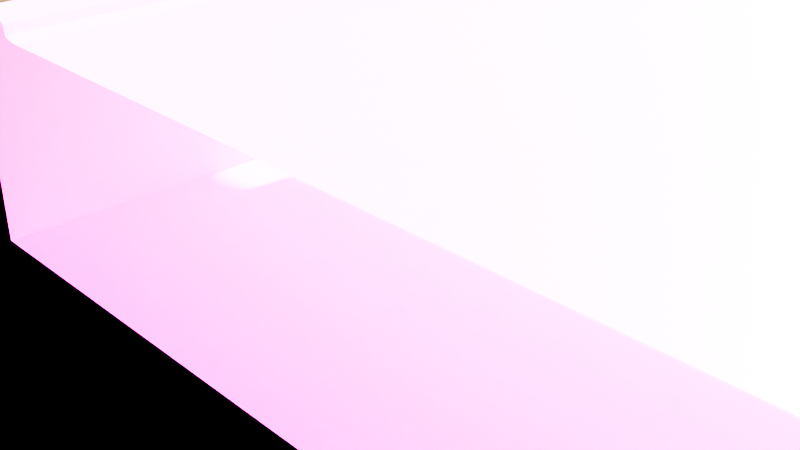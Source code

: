 # Source: Road_Profile.blend  (saved by Blender 4.0.36; exported with 4.5.12 LTS)
import bpy
from mathutils import Matrix  # noqa: F401  (used for matrix-valued properties, if any)

bpy.ops.wm.read_factory_settings(use_empty=True)
scene = bpy.context.scene
scene.name = 'Scene'

# ---- collections
col_collection = bpy.data.collections.new('Collection'); scene.collection.children.link(col_collection)

# ---- images (referenced by path relative to the original .blend; pixels are not part of the script)
import os
ASSET_DIR = os.environ.get("B2B_ASSET_DIR", "")  # directory of the original .blend (textures are referenced by path, not embedded)
HERE = os.path.dirname(os.path.abspath(__file__))  # packed textures are extracted next to this script under _unpacked/

def load_image(name, relpath, width, height, colorspace="sRGB"):
    """Load a texture the original file referenced (path relative to the .blend, or extracted next to this script)."""
    p = next((c for c in (os.path.join(HERE, relpath), os.path.join(ASSET_DIR, relpath)) if relpath and os.path.exists(c)), "")
    if p:
        img = bpy.data.images.load(p, check_existing=True)
        img.name = name
    else:  # same state as the original file: an image datablock whose file is absent (Cycles renders it pink)
        img = bpy.data.images.new(name, width, height)
        img.source = "FILE"
        img.filepath = "//" + (relpath or name)
    img.colorspace_settings.name = colorspace
    return img
img_img_asphalt_d_png = load_image('img_asphalt_d.png', 'img_asphalt_d.png', 1024, 1024, 'sRGB')
img_img_road_edge_d = load_image('img_road_edge_d', 'img_road_edge_d.png', 1024, 1024, 'sRGB')

# ---- materials (node trees are filled in below, after node groups)
mat_mat_road = bpy.data.materials.new('mat_road')
mat_mat_road.alpha_threshold = 0.0
mat_mat_road.use_transparent_shadow = False
mat_mat_road.roughness = 0.5
mat_mat_road.line_color = (0.0, 0.0, 0.0, 1.0)
mat_mat_road_edge = bpy.data.materials.new('mat_road_edge')
mat_mat_road_edge.use_transparent_shadow = False

# ---- node groups
ng_auto_smooth = bpy.data.node_groups.new('Auto Smooth', 'GeometryNodeTree')
_s = ng_auto_smooth.interface.new_socket(name='Geometry', in_out='OUTPUT', socket_type='NodeSocketGeometry')
_s = ng_auto_smooth.interface.new_socket(name='Geometry', in_out='INPUT', socket_type='NodeSocketGeometry')
_s = ng_auto_smooth.interface.new_socket(name='Angle', in_out='INPUT', socket_type='NodeSocketFloat')
_s.subtype = 'ANGLE'
_s.min_value = 0.0
_s.max_value = 3.142
ng_auto_smooth.is_modifier = True
_N = ng_auto_smooth.nodes; _L = ng_auto_smooth.links
n0 = _N.new('NodeGroupOutput'); n0.name = 'Group Output'; n0.location = (480, -100)
n1 = _N.new('NodeGroupInput'); n1.name = 'Group Input'; n1.location = (-420, -300)
n2 = _N.new('NodeGroupInput'); n2.name = 'Group Input.001'; n2.location = (-60, -100)
n3 = _N.new('GeometryNodeSetShadeSmooth'); n3.name = 'Set Shade Smooth'; n3.location = (120, -100)
n3.domain = 'EDGE'
n4 = _N.new('GeometryNodeSetShadeSmooth'); n4.name = 'Set Shade Smooth.001'; n4.location = (300, -100)
n5 = _N.new('GeometryNodeInputMeshEdgeAngle'); n5.name = 'Edge Angle'; n5.location = (-420, -220)
n6 = _N.new('GeometryNodeInputEdgeSmooth'); n6.name = 'Is Edge Smooth'; n6.location = (-60, -160)
n7 = _N.new('GeometryNodeInputShadeSmooth'); n7.name = 'Is Face Smooth'; n7.location = (-240, -340)
n8 = _N.new('FunctionNodeBooleanMath'); n8.name = 'Boolean Math'; n8.location = (-60, -220)
n9 = _N.new('FunctionNodeCompare'); n9.name = 'Compare'; n9.location = (-240, -180)
n9.operation = 'LESS_EQUAL'
_L.new(n5.outputs[0], n9.inputs[0])
_L.new(n4.outputs[0], n0.inputs[0])
_L.new(n1.outputs[1], n9.inputs[1])
_L.new(n9.outputs[0], n8.inputs[0])
_L.new(n7.outputs[0], n8.inputs[1])
_L.new(n2.outputs[0], n3.inputs[0])
_L.new(n6.outputs[0], n3.inputs[1])
_L.new(n3.outputs[0], n4.inputs[0])
_L.new(n8.outputs[0], n3.inputs[2])
n0.is_active_output = True

# ---- material node trees
mat_mat_road.use_nodes = True; mat_mat_road.node_tree.nodes.clear()
_N = mat_mat_road.node_tree.nodes; _L = mat_mat_road.node_tree.links
n0 = _N.new('ShaderNodeOutputMaterial'); n0.name = 'Material Output'; n0.location = (300, 300)
n1 = _N.new('ShaderNodeBsdfPrincipled'); n1.name = 'Principled BSDF'; n1.location = (10, 300)
n1.inputs[3].default_value = 1.45
n2 = _N.new('ShaderNodeTexImage'); n2.name = 'Image Texture'; n2.location = (-280, 260)
n2.image = img_img_asphalt_d_png
_L.new(n1.outputs[0], n0.inputs[0])
_L.new(n2.outputs[0], n1.inputs[0])
n0.is_active_output = True
mat_mat_road_edge.use_nodes = True; mat_mat_road_edge.node_tree.nodes.clear()
_N = mat_mat_road_edge.node_tree.nodes; _L = mat_mat_road_edge.node_tree.links
n0 = _N.new('ShaderNodeBsdfPrincipled'); n0.name = 'Principled BSDF'; n0.location = (10, 300)
n0.inputs[3].default_value = 1.45
n1 = _N.new('ShaderNodeOutputMaterial'); n1.name = 'Material Output'; n1.location = (300, 300)
n2 = _N.new('ShaderNodeTexImage'); n2.name = 'Image Texture'; n2.location = (-280, 260)
n2.image = img_img_road_edge_d
n3 = _N.new('ShaderNodeUVMap'); n3.name = 'UV Map'; n3.location = (-480, 180)
n3.uv_map = 'UVMapEdge'
_L.new(n0.outputs[0], n1.inputs[0])
_L.new(n2.outputs[0], n0.inputs[0])
_L.new(n3.outputs[0], n2.inputs[0])
n1.is_active_output = True

# ---- world
world_world = bpy.data.worlds.new('World'); scene.world = world_world
world_world.use_nodes = True; world_world.node_tree.nodes.clear()
_N = world_world.node_tree.nodes; _L = world_world.node_tree.links
n0 = _N.new('ShaderNodeOutputWorld'); n0.name = 'World Output'; n0.location = (300, 300)
n1 = _N.new('ShaderNodeBackground'); n1.name = 'Background'; n1.location = (10, 300)
n2 = _N.new('ShaderNodeTexSky'); n2.name = 'Sky Texture'; n2.location = (-190, 260)
n2.dust_density = 0.0
n2.ozone_density = 0.0
_L.new(n1.outputs[0], n0.inputs[0])
_L.new(n2.outputs[0], n1.inputs[0])
n0.is_active_output = True
world_world.color = (0.05088, 0.05088, 0.05088)
world_world.use_sun_shadow = False
world_world.sun_shadow_jitter_overblur = 0.0

# ---- cameras
cam_camera = bpy.data.cameras.new('Camera')
cam_camera.clip_end = 100.0
cam_camera.ortho_scale = 7.314

# ---- lights
light_light = bpy.data.lights.new('Light', 'SUN')
light_light.transmission_factor = 0.0
light_light.angle = 0.1993
light_light.energy = 3.0
light_light.shadow_soft_size = 0.1
light_light.shadow_cascade_max_distance = 1000.0

# ---- meshes
me_plane = bpy.data.meshes.new('Plane')
me_plane.from_pydata([(-0.4672, -0.6943, -0.1053), (-4.013, -0.6943, -0.1053), (-8.694, -0.6943, -4.0), (-0.4672, 1.306, -0.1053), (-4.013, 1.306, -0.1053), (-8.694, 1.306, -4.0), (3.079, -0.6943, -0.1053), (6.624, -0.6943, -0.1053), (11.31, -0.6943, -4.0), (3.079, 1.306, -0.1053), (6.624, 1.306, -0.1053), (11.31, 1.306, -4.0), (-7.282, -0.6943, -0.1053), (-7.559, -0.6943, -0.01492), (-7.42, -0.6943, -0.08771), (-7.522, -0.6943, -0.05695), (-7.559, -0.6943, 0.1206), (-7.836, -0.6943, 0.2046), (-7.596, -0.6943, 0.1626), (-7.697, -0.6943, 0.1934), (-8.417, -0.6943, 0.2046), (-8.694, -0.6943, 0.1206), (-8.556, -0.6943, 0.1934), (-8.657, -0.6943, 0.1626), (-7.559, 1.306, -0.01492), (-7.282, 1.306, -0.1053), (-7.522, 1.306, -0.05695), (-7.42, 1.306, -0.08771), (-8.694, 1.306, 0.1206), (-8.417, 1.306, 0.2046), (-8.657, 1.306, 0.1626), (-8.556, 1.306, 0.1934), (-7.836, 1.306, 0.2046), (-7.559, 1.306, 0.1206), (-7.697, 1.306, 0.1934), (-7.596, 1.306, 0.1626), (9.893, -0.6943, -0.1053), (10.13, -0.6943, 0.03316), (10.03, -0.6943, -0.06817), (10.45, -0.6943, 0.2955), (10.17, -0.6943, 0.1751), (10.31, -0.6943, 0.2794), (10.21, -0.6943, 0.2353), (11.31, -0.6943, 0.1751), (11.03, -0.6943, 0.2955), (11.27, -0.6943, 0.2353), (11.17, -0.6943, 0.2794), (9.893, 1.306, -0.1053), (10.03, 1.306, -0.06817), (10.13, 1.306, 0.03316), (11.03, 1.306, 0.2955), (11.31, 1.306, 0.1751), (11.17, 1.306, 0.2794), (11.27, 1.306, 0.2353), (10.17, 1.306, 0.1751), (10.45, 1.306, 0.2955), (10.21, 1.306, 0.2353), (10.31, 1.306, 0.2794), (-0.4672, 1.306, -0.1053), (-4.013, 1.306, -0.1053), (-8.694, 1.306, -4.0), (-0.4672, 3.306, -0.1053), (-4.013, 3.306, -0.1053), (-8.694, 3.306, -4.0), (3.079, 1.306, -0.1053), (6.624, 1.306, -0.1053), (11.31, 1.306, -4.0), (3.079, 3.306, -0.1053), (6.624, 3.306, -0.1053), (11.31, 3.306, -4.0), (-7.282, 1.306, -0.1053), (-7.559, 1.306, -0.01492), (-7.42, 1.306, -0.08771), (-7.522, 1.306, -0.05695), (-7.559, 1.306, 0.1206), (-7.836, 1.306, 0.2046), (-7.596, 1.306, 0.1626), (-7.697, 1.306, 0.1934), (-8.417, 1.306, 0.2046), (-8.694, 1.306, 0.1206), (-8.556, 1.306, 0.1934), (-8.657, 1.306, 0.1626), (-7.559, 3.306, -0.01492), (-7.282, 3.306, -0.1053), (-7.522, 3.306, -0.05695), (-7.42, 3.306, -0.08771), (-8.694, 3.306, 0.1206), (-8.417, 3.306, 0.2046), (-8.657, 3.306, 0.1626), (-8.556, 3.306, 0.1934), (-7.836, 3.306, 0.2046), (-7.559, 3.306, 0.1206), (-7.697, 3.306, 0.1934), (-7.596, 3.306, 0.1626), (9.893, 1.306, -0.1053), (10.13, 1.306, 0.03316), (10.03, 1.306, -0.06817), (10.45, 1.306, 0.2955), (10.17, 1.306, 0.1751), (10.31, 1.306, 0.2794), (10.21, 1.306, 0.2353), (11.31, 1.306, 0.1751), (11.03, 1.306, 0.2955), (11.27, 1.306, 0.2353), (11.17, 1.306, 0.2794), (9.893, 3.306, -0.1053), (10.03, 3.306, -0.06817), (10.13, 3.306, 0.03316), (11.03, 3.306, 0.2955), (11.31, 3.306, 0.1751), (11.17, 3.306, 0.2794), (11.27, 3.306, 0.2353), (10.17, 3.306, 0.1751), (10.45, 3.306, 0.2955), (10.21, 3.306, 0.2353), (10.31, 3.306, 0.2794), (-0.4672, 3.306, -0.1053), (-4.013, 3.306, -0.1053), (-8.694, 3.306, -4.0), (-0.4672, 5.306, -0.1053), (-4.013, 5.306, -0.1053), (-8.694, 5.306, -4.0), (3.079, 3.306, -0.1053), (6.624, 3.306, -0.1053), (11.31, 3.306, -4.0), (3.079, 5.306, -0.1053), (6.624, 5.306, -0.1053), (11.31, 5.306, -4.0), (-7.282, 3.306, -0.1053), (-7.559, 3.306, -0.01492), (-7.42, 3.306, -0.08771), (-7.522, 3.306, -0.05695), (-7.559, 3.306, 0.1206), (-7.836, 3.306, 0.2046), (-7.596, 3.306, 0.1626), (-7.697, 3.306, 0.1934), (-8.417, 3.306, 0.2046), (-8.694, 3.306, 0.1206), (-8.556, 3.306, 0.1934), (-8.657, 3.306, 0.1626), (-7.559, 5.306, -0.01492), (-7.282, 5.306, -0.1053), (-7.522, 5.306, -0.05695), (-7.42, 5.306, -0.08771), (-8.694, 5.306, 0.1206), (-8.417, 5.306, 0.2046), (-8.657, 5.306, 0.1626), (-8.556, 5.306, 0.1934), (-7.836, 5.306, 0.2046), (-7.559, 5.306, 0.1206), (-7.697, 5.306, 0.1934), (-7.596, 5.306, 0.1626), (9.893, 3.306, -0.1053), (10.13, 3.306, 0.03316), (10.03, 3.306, -0.06817), (10.45, 3.306, 0.2955), (10.17, 3.306, 0.1751), (10.31, 3.306, 0.2794), (10.21, 3.306, 0.2353), (11.31, 3.306, 0.1751), (11.03, 3.306, 0.2955), (11.27, 3.306, 0.2353), (11.17, 3.306, 0.2794), (9.893, 5.306, -0.1053), (10.03, 5.306, -0.06817), (10.13, 5.306, 0.03316), (11.03, 5.306, 0.2955), (11.31, 5.306, 0.1751), (11.17, 5.306, 0.2794), (11.27, 5.306, 0.2353), (10.17, 5.306, 0.1751), (10.45, 5.306, 0.2955), (10.21, 5.306, 0.2353), (10.31, 5.306, 0.2794), (-0.4672, 5.306, -0.1053), (-4.013, 5.306, -0.1053), (-8.694, 5.306, -4.0), (-0.4672, 7.306, -0.1053), (-4.013, 7.306, -0.1053), (-8.694, 7.306, -4.0), (3.079, 5.306, -0.1053), (6.624, 5.306, -0.1053), (11.31, 5.306, -4.0), (3.079, 7.306, -0.1053), (6.624, 7.306, -0.1053), (11.31, 7.306, -4.0), (-7.282, 5.306, -0.1053), (-7.559, 5.306, -0.01492), (-7.42, 5.306, -0.08771), (-7.522, 5.306, -0.05695), (-7.559, 5.306, 0.1206), (-7.836, 5.306, 0.2046), (-7.596, 5.306, 0.1626), (-7.697, 5.306, 0.1934), (-8.417, 5.306, 0.2046), (-8.694, 5.306, 0.1206), (-8.556, 5.306, 0.1934), (-8.657, 5.306, 0.1626), (-7.559, 7.306, -0.01492), (-7.282, 7.306, -0.1053), (-7.522, 7.306, -0.05695), (-7.42, 7.306, -0.08771), (-8.694, 7.306, 0.1206), (-8.417, 7.306, 0.2046), (-8.657, 7.306, 0.1626), (-8.556, 7.306, 0.1934), (-7.836, 7.306, 0.2046), (-7.559, 7.306, 0.1206), (-7.697, 7.306, 0.1934), (-7.596, 7.306, 0.1626), (9.893, 5.306, -0.1053), (10.13, 5.306, 0.03316), (10.03, 5.306, -0.06817), (10.45, 5.306, 0.2955), (10.17, 5.306, 0.1751), (10.31, 5.306, 0.2794), (10.21, 5.306, 0.2353), (11.31, 5.306, 0.1751), (11.03, 5.306, 0.2955), (11.27, 5.306, 0.2353), (11.17, 5.306, 0.2794), (9.893, 7.306, -0.1053), (10.03, 7.306, -0.06817), (10.13, 7.306, 0.03316), (11.03, 7.306, 0.2955), (11.31, 7.306, 0.1751), (11.17, 7.306, 0.2794), (11.27, 7.306, 0.2353), (10.17, 7.306, 0.1751), (10.45, 7.306, 0.2955), (10.21, 7.306, 0.2353), (10.31, 7.306, 0.2794), (-0.4672, 7.306, -0.1053), (-4.013, 7.306, -0.1053), (-8.694, 7.306, -4.0), (-0.4672, 9.306, -0.1053), (-4.013, 9.306, -0.1053), (-8.694, 9.306, -4.0), (3.079, 7.306, -0.1053), (6.624, 7.306, -0.1053), (11.31, 7.306, -4.0), (3.079, 9.306, -0.1053), (6.624, 9.306, -0.1053), (11.31, 9.306, -4.0), (-7.282, 7.306, -0.1053), (-7.559, 7.306, -0.01492), (-7.42, 7.306, -0.08771), (-7.522, 7.306, -0.05695), (-7.559, 7.306, 0.1206), (-7.836, 7.306, 0.2046), (-7.596, 7.306, 0.1626), (-7.697, 7.306, 0.1934), (-8.417, 7.306, 0.2046), (-8.694, 7.306, 0.1206), (-8.556, 7.306, 0.1934), (-8.657, 7.306, 0.1626), (-7.559, 9.306, -0.01492), (-7.282, 9.306, -0.1053), (-7.522, 9.306, -0.05695), (-7.42, 9.306, -0.08771), (-8.694, 9.306, 0.1206), (-8.417, 9.306, 0.2046), (-8.657, 9.306, 0.1626), (-8.556, 9.306, 0.1934), (-7.836, 9.306, 0.2046), (-7.559, 9.306, 0.1206), (-7.697, 9.306, 0.1934), (-7.596, 9.306, 0.1626), (9.893, 7.306, -0.1053), (10.13, 7.306, 0.03316), (10.03, 7.306, -0.06817), (10.45, 7.306, 0.2955), (10.17, 7.306, 0.1751), (10.31, 7.306, 0.2794), (10.21, 7.306, 0.2353), (11.31, 7.306, 0.1751), (11.03, 7.306, 0.2955), (11.27, 7.306, 0.2353), (11.17, 7.306, 0.2794), (9.893, 9.306, -0.1053), (10.03, 9.306, -0.06817), (10.13, 9.306, 0.03316), (11.03, 9.306, 0.2955), (11.31, 9.306, 0.1751), (11.17, 9.306, 0.2794), (11.27, 9.306, 0.2353), (10.17, 9.306, 0.1751), (10.45, 9.306, 0.2955), (10.21, 9.306, 0.2353), (10.31, 9.306, 0.2794), (-0.4672, 9.306, -0.1053), (-4.013, 9.306, -0.1053), (-8.694, 9.306, -4.0), (-0.4672, 11.31, -0.1053), (-4.013, 11.31, -0.1053), (-8.694, 11.31, -4.0), (3.079, 9.306, -0.1053), (6.624, 9.306, -0.1053), (11.31, 9.306, -4.0), (3.079, 11.31, -0.1053), (6.624, 11.31, -0.1053), (11.31, 11.31, -4.0), (-7.282, 9.306, -0.1053), (-7.559, 9.306, -0.01492), (-7.42, 9.306, -0.08771), (-7.522, 9.306, -0.05695), (-7.559, 9.306, 0.1206), (-7.836, 9.306, 0.2046), (-7.596, 9.306, 0.1626), (-7.697, 9.306, 0.1934), (-8.417, 9.306, 0.2046), (-8.694, 9.306, 0.1206), (-8.556, 9.306, 0.1934), (-8.657, 9.306, 0.1626), (-7.559, 11.31, -0.01492), (-7.282, 11.31, -0.1053), (-7.522, 11.31, -0.05695), (-7.42, 11.31, -0.08771), (-8.694, 11.31, 0.1206), (-8.417, 11.31, 0.2046), (-8.657, 11.31, 0.1626), (-8.556, 11.31, 0.1934), (-7.836, 11.31, 0.2046), (-7.559, 11.31, 0.1206), (-7.697, 11.31, 0.1934), (-7.596, 11.31, 0.1626), (9.893, 9.306, -0.1053), (10.13, 9.306, 0.03316), (10.03, 9.306, -0.06817), (10.45, 9.306, 0.2955), (10.17, 9.306, 0.1751), (10.31, 9.306, 0.2794), (10.21, 9.306, 0.2353), (11.31, 9.306, 0.1751), (11.03, 9.306, 0.2955), (11.27, 9.306, 0.2353), (11.17, 9.306, 0.2794), (9.893, 11.31, -0.1053), (10.03, 11.31, -0.06817), (10.13, 11.31, 0.03316), (11.03, 11.31, 0.2955), (11.31, 11.31, 0.1751), (11.17, 11.31, 0.2794), (11.27, 11.31, 0.2353), (10.17, 11.31, 0.1751), (10.45, 11.31, 0.2955), (10.21, 11.31, 0.2353), (10.31, 11.31, 0.2794), (-0.4672, 11.31, -0.1053), (-4.013, 11.31, -0.1053), (-8.694, 11.31, -4.0), (-0.4672, 13.31, -0.1053), (-4.013, 13.31, -0.1053), (-8.694, 13.31, -4.0), (3.079, 11.31, -0.1053), (6.624, 11.31, -0.1053), (11.31, 11.31, -4.0), (3.079, 13.31, -0.1053), (6.624, 13.31, -0.1053), (11.31, 13.31, -4.0), (-7.282, 11.31, -0.1053), (-7.559, 11.31, -0.01492), (-7.42, 11.31, -0.08771), (-7.522, 11.31, -0.05695), (-7.559, 11.31, 0.1206), (-7.836, 11.31, 0.2046), (-7.596, 11.31, 0.1626), (-7.697, 11.31, 0.1934), (-8.417, 11.31, 0.2046), (-8.694, 11.31, 0.1206), (-8.556, 11.31, 0.1934), (-8.657, 11.31, 0.1626), (-7.559, 13.31, -0.01492), (-7.282, 13.31, -0.1053), (-7.522, 13.31, -0.05695), (-7.42, 13.31, -0.08771), (-8.694, 13.31, 0.1206), (-8.417, 13.31, 0.2046), (-8.657, 13.31, 0.1626), (-8.556, 13.31, 0.1934), (-7.836, 13.31, 0.2046), (-7.559, 13.31, 0.1206), (-7.697, 13.31, 0.1934), (-7.596, 13.31, 0.1626), (9.893, 11.31, -0.1053), (10.13, 11.31, 0.03316), (10.03, 11.31, -0.06817), (10.45, 11.31, 0.2955), (10.17, 11.31, 0.1751), (10.31, 11.31, 0.2794), (10.21, 11.31, 0.2353), (11.31, 11.31, 0.1751), (11.03, 11.31, 0.2955), (11.27, 11.31, 0.2353), (11.17, 11.31, 0.2794), (9.893, 13.31, -0.1053), (10.03, 13.31, -0.06817), (10.13, 13.31, 0.03316), (11.03, 13.31, 0.2955), (11.31, 13.31, 0.1751), (11.17, 13.31, 0.2794), (11.27, 13.31, 0.2353), (10.17, 13.31, 0.1751), (10.45, 13.31, 0.2955), (10.21, 13.31, 0.2353), (10.31, 13.31, 0.2794), (-0.4672, 13.31, -0.1053), (-4.013, 13.31, -0.1053), (-8.694, 13.31, -4.0), (-0.4672, 15.31, -0.1053), (-4.013, 15.31, -0.1053), (-8.694, 15.31, -4.0), (3.079, 13.31, -0.1053), (6.624, 13.31, -0.1053), (11.31, 13.31, -4.0), (3.079, 15.31, -0.1053), (6.624, 15.31, -0.1053), (11.31, 15.31, -4.0), (-7.282, 13.31, -0.1053), (-7.559, 13.31, -0.01492), (-7.42, 13.31, -0.08771), (-7.522, 13.31, -0.05695), (-7.559, 13.31, 0.1206), (-7.836, 13.31, 0.2046), (-7.596, 13.31, 0.1626), (-7.697, 13.31, 0.1934), (-8.417, 13.31, 0.2046), (-8.694, 13.31, 0.1206), (-8.556, 13.31, 0.1934), (-8.657, 13.31, 0.1626), (-7.559, 15.31, -0.01492), (-7.282, 15.31, -0.1053), (-7.522, 15.31, -0.05695), (-7.42, 15.31, -0.08771), (-8.694, 15.31, 0.1206), (-8.417, 15.31, 0.2046), (-8.657, 15.31, 0.1626), (-8.556, 15.31, 0.1934), (-7.836, 15.31, 0.2046), (-7.559, 15.31, 0.1206), (-7.697, 15.31, 0.1934), (-7.596, 15.31, 0.1626), (9.893, 13.31, -0.1053), (10.13, 13.31, 0.03316), (10.03, 13.31, -0.06817), (10.45, 13.31, 0.2955), (10.17, 13.31, 0.1751), (10.31, 13.31, 0.2794), (10.21, 13.31, 0.2353), (11.31, 13.31, 0.1751), (11.03, 13.31, 0.2955), (11.27, 13.31, 0.2353), (11.17, 13.31, 0.2794), (9.893, 15.31, -0.1053), (10.03, 15.31, -0.06817), (10.13, 15.31, 0.03316), (11.03, 15.31, 0.2955), (11.31, 15.31, 0.1751), (11.17, 15.31, 0.2794), (11.27, 15.31, 0.2353), (10.17, 15.31, 0.1751), (10.45, 15.31, 0.2955), (10.21, 15.31, 0.2353), (10.31, 15.31, 0.2794), (-0.4672, 15.31, -0.1053), (-4.013, 15.31, -0.1053), (-8.694, 15.31, -4.0), (-0.4672, 17.31, -0.1053), (-4.013, 17.31, -0.1053), (-8.694, 17.31, -4.0), (3.079, 15.31, -0.1053), (6.624, 15.31, -0.1053), (11.31, 15.31, -4.0), (3.079, 17.31, -0.1053), (6.624, 17.31, -0.1053), (11.31, 17.31, -4.0), (-7.282, 15.31, -0.1053), (-7.559, 15.31, -0.01492), (-7.42, 15.31, -0.08771), (-7.522, 15.31, -0.05695), (-7.559, 15.31, 0.1206), (-7.836, 15.31, 0.2046), (-7.596, 15.31, 0.1626), (-7.697, 15.31, 0.1934), (-8.417, 15.31, 0.2046), (-8.694, 15.31, 0.1206), (-8.556, 15.31, 0.1934), (-8.657, 15.31, 0.1626), (-7.559, 17.31, -0.01492), (-7.282, 17.31, -0.1053), (-7.522, 17.31, -0.05695), (-7.42, 17.31, -0.08771), (-8.694, 17.31, 0.1206), (-8.417, 17.31, 0.2046), (-8.657, 17.31, 0.1626), (-8.556, 17.31, 0.1934), (-7.836, 17.31, 0.2046), (-7.559, 17.31, 0.1206), (-7.697, 17.31, 0.1934), (-7.596, 17.31, 0.1626), (9.893, 15.31, -0.1053), (10.13, 15.31, 0.03316), (10.03, 15.31, -0.06817), (10.45, 15.31, 0.2955), (10.17, 15.31, 0.1751), (10.31, 15.31, 0.2794), (10.21, 15.31, 0.2353), (11.31, 15.31, 0.1751), (11.03, 15.31, 0.2955), (11.27, 15.31, 0.2353), (11.17, 15.31, 0.2794), (9.893, 17.31, -0.1053), (10.03, 17.31, -0.06817), (10.13, 17.31, 0.03316), (11.03, 17.31, 0.2955), (11.31, 17.31, 0.1751), (11.17, 17.31, 0.2794), (11.27, 17.31, 0.2353), (10.17, 17.31, 0.1751), (10.45, 17.31, 0.2955), (10.21, 17.31, 0.2353), (10.31, 17.31, 0.2794), (-0.4672, 17.31, -0.1053), (-4.013, 17.31, -0.1053), (-8.694, 17.31, -4.0), (-0.4672, 19.31, -0.1053), (-4.013, 19.31, -0.1053), (-8.694, 19.31, -4.0), (3.079, 17.31, -0.1053), (6.624, 17.31, -0.1053), (11.31, 17.31, -4.0), (3.079, 19.31, -0.1053), (6.624, 19.31, -0.1053), (11.31, 19.31, -4.0), (-7.282, 17.31, -0.1053), (-7.559, 17.31, -0.01492), (-7.42, 17.31, -0.08771), (-7.522, 17.31, -0.05695), (-7.559, 17.31, 0.1206), (-7.836, 17.31, 0.2046), (-7.596, 17.31, 0.1626), (-7.697, 17.31, 0.1934), (-8.417, 17.31, 0.2046), (-8.694, 17.31, 0.1206), (-8.556, 17.31, 0.1934), (-8.657, 17.31, 0.1626), (-7.559, 19.31, -0.01492), (-7.282, 19.31, -0.1053), (-7.522, 19.31, -0.05695), (-7.42, 19.31, -0.08771), (-8.694, 19.31, 0.1206), (-8.417, 19.31, 0.2046), (-8.657, 19.31, 0.1626), (-8.556, 19.31, 0.1934), (-7.836, 19.31, 0.2046), (-7.559, 19.31, 0.1206), (-7.697, 19.31, 0.1934), (-7.596, 19.31, 0.1626), (9.893, 17.31, -0.1053), (10.13, 17.31, 0.03316), (10.03, 17.31, -0.06817), (10.45, 17.31, 0.2955), (10.17, 17.31, 0.1751), (10.31, 17.31, 0.2794), (10.21, 17.31, 0.2353), (11.31, 17.31, 0.1751), (11.03, 17.31, 0.2955), (11.27, 17.31, 0.2353), (11.17, 17.31, 0.2794), (9.893, 19.31, -0.1053), (10.03, 19.31, -0.06817), (10.13, 19.31, 0.03316), (11.03, 19.31, 0.2955), (11.31, 19.31, 0.1751), (11.17, 19.31, 0.2794), (11.27, 19.31, 0.2353), (10.17, 19.31, 0.1751), (10.45, 19.31, 0.2955), (10.21, 19.31, 0.2353), (10.31, 19.31, 0.2794)], [], [(3, 4, 1, 0), (2, 21, 28, 5), (6, 7, 10, 9), (20, 17, 32, 29), (3, 0, 6, 9), (11, 51, 43, 8), (36, 47, 10, 7), (44, 50, 55, 39), (16, 13, 24, 33), (16, 33, 35, 18), (18, 35, 34, 19), (19, 34, 32, 17), (28, 21, 23, 30), (30, 23, 22, 31), (31, 22, 20, 29), (12, 25, 27, 14), (14, 27, 26, 15), (15, 26, 24, 13), (39, 55, 57, 41), (41, 57, 56, 42), (42, 56, 54, 40), (50, 44, 46, 52), (52, 46, 45, 53), (53, 45, 43, 51), (37, 49, 48, 38), (38, 48, 47, 36), (12, 1, 4, 25), (49, 37, 40, 54), (61, 62, 59, 58), (60, 79, 86, 63), (64, 65, 68, 67), (78, 75, 90, 87), (61, 58, 64, 67), (69, 109, 101, 66), (94, 105, 68, 65), (102, 108, 113, 97), (74, 71, 82, 91), (74, 91, 93, 76), (76, 93, 92, 77), (77, 92, 90, 75), (86, 79, 81, 88), (88, 81, 80, 89), (89, 80, 78, 87), (70, 83, 85, 72), (72, 85, 84, 73), (73, 84, 82, 71), (97, 113, 115, 99), (99, 115, 114, 100), (100, 114, 112, 98), (108, 102, 104, 110), (110, 104, 103, 111), (111, 103, 101, 109), (95, 107, 106, 96), (96, 106, 105, 94), (70, 59, 62, 83), (107, 95, 98, 112), (119, 120, 117, 116), (118, 137, 144, 121), (122, 123, 126, 125), (136, 133, 148, 145), (119, 116, 122, 125), (127, 167, 159, 124), (152, 163, 126, 123), (160, 166, 171, 155), (132, 129, 140, 149), (132, 149, 151, 134), (134, 151, 150, 135), (135, 150, 148, 133), (144, 137, 139, 146), (146, 139, 138, 147), (147, 138, 136, 145), (128, 141, 143, 130), (130, 143, 142, 131), (131, 142, 140, 129), (155, 171, 173, 157), (157, 173, 172, 158), (158, 172, 170, 156), (166, 160, 162, 168), (168, 162, 161, 169), (169, 161, 159, 167), (153, 165, 164, 154), (154, 164, 163, 152), (128, 117, 120, 141), (165, 153, 156, 170), (177, 178, 175, 174), (176, 195, 202, 179), (180, 181, 184, 183), (194, 191, 206, 203), (177, 174, 180, 183), (185, 225, 217, 182), (210, 221, 184, 181), (218, 224, 229, 213), (190, 187, 198, 207), (190, 207, 209, 192), (192, 209, 208, 193), (193, 208, 206, 191), (202, 195, 197, 204), (204, 197, 196, 205), (205, 196, 194, 203), (186, 199, 201, 188), (188, 201, 200, 189), (189, 200, 198, 187), (213, 229, 231, 215), (215, 231, 230, 216), (216, 230, 228, 214), (224, 218, 220, 226), (226, 220, 219, 227), (227, 219, 217, 225), (211, 223, 222, 212), (212, 222, 221, 210), (186, 175, 178, 199), (223, 211, 214, 228), (235, 236, 233, 232), (234, 253, 260, 237), (238, 239, 242, 241), (252, 249, 264, 261), (235, 232, 238, 241), (243, 283, 275, 240), (268, 279, 242, 239), (276, 282, 287, 271), (248, 245, 256, 265), (248, 265, 267, 250), (250, 267, 266, 251), (251, 266, 264, 249), (260, 253, 255, 262), (262, 255, 254, 263), (263, 254, 252, 261), (244, 257, 259, 246), (246, 259, 258, 247), (247, 258, 256, 245), (271, 287, 289, 273), (273, 289, 288, 274), (274, 288, 286, 272), (282, 276, 278, 284), (284, 278, 277, 285), (285, 277, 275, 283), (269, 281, 280, 270), (270, 280, 279, 268), (244, 233, 236, 257), (281, 269, 272, 286), (293, 294, 291, 290), (292, 311, 318, 295), (296, 297, 300, 299), (310, 307, 322, 319), (293, 290, 296, 299), (301, 341, 333, 298), (326, 337, 300, 297), (334, 340, 345, 329), (306, 303, 314, 323), (306, 323, 325, 308), (308, 325, 324, 309), (309, 324, 322, 307), (318, 311, 313, 320), (320, 313, 312, 321), (321, 312, 310, 319), (302, 315, 317, 304), (304, 317, 316, 305), (305, 316, 314, 303), (329, 345, 347, 331), (331, 347, 346, 332), (332, 346, 344, 330), (340, 334, 336, 342), (342, 336, 335, 343), (343, 335, 333, 341), (327, 339, 338, 328), (328, 338, 337, 326), (302, 291, 294, 315), (339, 327, 330, 344), (351, 352, 349, 348), (350, 369, 376, 353), (354, 355, 358, 357), (368, 365, 380, 377), (351, 348, 354, 357), (359, 399, 391, 356), (384, 395, 358, 355), (392, 398, 403, 387), (364, 361, 372, 381), (364, 381, 383, 366), (366, 383, 382, 367), (367, 382, 380, 365), (376, 369, 371, 378), (378, 371, 370, 379), (379, 370, 368, 377), (360, 373, 375, 362), (362, 375, 374, 363), (363, 374, 372, 361), (387, 403, 405, 389), (389, 405, 404, 390), (390, 404, 402, 388), (398, 392, 394, 400), (400, 394, 393, 401), (401, 393, 391, 399), (385, 397, 396, 386), (386, 396, 395, 384), (360, 349, 352, 373), (397, 385, 388, 402), (409, 410, 407, 406), (408, 427, 434, 411), (412, 413, 416, 415), (426, 423, 438, 435), (409, 406, 412, 415), (417, 457, 449, 414), (442, 453, 416, 413), (450, 456, 461, 445), (422, 419, 430, 439), (422, 439, 441, 424), (424, 441, 440, 425), (425, 440, 438, 423), (434, 427, 429, 436), (436, 429, 428, 437), (437, 428, 426, 435), (418, 431, 433, 420), (420, 433, 432, 421), (421, 432, 430, 419), (445, 461, 463, 447), (447, 463, 462, 448), (448, 462, 460, 446), (456, 450, 452, 458), (458, 452, 451, 459), (459, 451, 449, 457), (443, 455, 454, 444), (444, 454, 453, 442), (418, 407, 410, 431), (455, 443, 446, 460), (467, 468, 465, 464), (466, 485, 492, 469), (470, 471, 474, 473), (484, 481, 496, 493), (467, 464, 470, 473), (475, 515, 507, 472), (500, 511, 474, 471), (508, 514, 519, 503), (480, 477, 488, 497), (480, 497, 499, 482), (482, 499, 498, 483), (483, 498, 496, 481), (492, 485, 487, 494), (494, 487, 486, 495), (495, 486, 484, 493), (476, 489, 491, 478), (478, 491, 490, 479), (479, 490, 488, 477), (503, 519, 521, 505), (505, 521, 520, 506), (506, 520, 518, 504), (514, 508, 510, 516), (516, 510, 509, 517), (517, 509, 507, 515), (501, 513, 512, 502), (502, 512, 511, 500), (476, 465, 468, 489), (513, 501, 504, 518), (525, 526, 523, 522), (524, 543, 550, 527), (528, 529, 532, 531), (542, 539, 554, 551), (525, 522, 528, 531), (533, 573, 565, 530), (558, 569, 532, 529), (566, 572, 577, 561), (538, 535, 546, 555), (538, 555, 557, 540), (540, 557, 556, 541), (541, 556, 554, 539), (550, 543, 545, 552), (552, 545, 544, 553), (553, 544, 542, 551), (534, 547, 549, 536), (536, 549, 548, 537), (537, 548, 546, 535), (561, 577, 579, 563), (563, 579, 578, 564), (564, 578, 576, 562), (572, 566, 568, 574), (574, 568, 567, 575), (575, 567, 565, 573), (559, 571, 570, 560), (560, 570, 569, 558), (534, 523, 526, 547), (571, 559, 562, 576), (2, 5, 11, 8), (60, 63, 69, 66), (118, 121, 127, 124), (176, 179, 185, 182), (234, 237, 243, 240), (292, 295, 301, 298), (350, 353, 359, 356), (408, 411, 417, 414), (466, 469, 475, 472), (524, 527, 533, 530)])
me_plane.polygons.foreach_set('use_smooth', [True] * 290)
me_plane.polygons.foreach_set('material_index', [0, 1, 0, 1, 0, 1, 0, 1, 1, 1, 1, 1, 1, 1, 1, 0, 0, 0, 1, 1, 1, 1, 1, 1, 0, 0, 0, 1, 0, 1, 0, 1, 0, 1, 0, 1, 1, 1, 1, 1, 1, 1, 1, 0, 0, 0, 1, 1, 1, 1, 1, 1, 0, 0, 0, 1, 0, 1, 0, 1, 0, 1, 0, 1, 1, 1, 1, 1, 1, 1, 1, 0, 0, 0, 1, 1, 1, 1, 1, 1, 0, 0, 0, 1, 0, 1, 0, 1, 0, 1, 0, 1, 1, 1, 1, 1, 1, 1, 1, 0, 0, 0, 1, 1, 1, 1, 1, 1, 0, 0, 0, 1, 0, 1, 0, 1, 0, 1, 0, 1, 1, 1, 1, 1, 1, 1, 1, 0, 0, 0, 1, 1, 1, 1, 1, 1, 0, 0, 0, 1, 0, 1, 0, 1, 0, 1, 0, 1, 1, 1, 1, 1, 1, 1, 1, 0, 0, 0, 1, 1, 1, 1, 1, 1, 0, 0, 0, 1, 0, 1, 0, 1, 0, 1, 0, 1, 1, 1, 1, 1, 1, 1, 1, 0, 0, 0, 1, 1, 1, 1, 1, 1, 0, 0, 0, 1, 0, 1, 0, 1, 0, 1, 0, 1, 1, 1, 1, 1, 1, 1, 1, 0, 0, 0, 1, 1, 1, 1, 1, 1, 0, 0, 0, 1, 0, 1, 0, 1, 0, 1, 0, 1, 1, 1, 1, 1, 1, 1, 1, 0, 0, 0, 1, 1, 1, 1, 1, 1, 0, 0, 0, 1, 0, 1, 0, 1, 0, 1, 0, 1, 1, 1, 1, 1, 1, 1, 1, 0, 0, 0, 1, 1, 1, 1, 1, 1, 0, 0, 0, 1, 1, 1, 1, 1, 1, 1, 1, 1, 1, 1])
_uv = me_plane.uv_layers.new(name='UVMap')
_uv.uv.foreach_set('vector', [0.3176, 0.1053, 0.3176, 0.1053, 0.3176, 0.1053, 0.3176, 0.1053, 0.3176, 0.1053, 0.3176, 0.1053, 0.3176, 0.4917, 0.3176, 0.4917, 0.3176, 0.1053, 0.3176, 0.1053, 0.3176, 0.1053, 0.3176, 0.1053, 0.4118, 0.1053, 0.6099, 0.1053, 0.6099, 0.4917, 0.4118, 0.4917, 0.3176, 0.1053, 0.3176, 0.1053, 0.3176, 0.1053, 0.3176, 0.1053, 0.3176, 0.4917, 0.3176, 0.1271, 0.3176, 0.1271, 0.3176, 0.4917, 0.3176, 0.1053, 0.3176, 0.1053, 0.3176, 0.1053, 0.3176, 0.1053, 0.3176, 0.1053, 0.3176, 0.1053, 0.3176, 0.1053, 0.3176, 0.1053, 0.7041, 0.1053, 0.7041, 0.1053, 0.7041, 0.4917, 0.7041, 0.4917, 0.7041, 0.1053, 0.7041, 0.4917, 0.6914, 0.4917, 0.6914, 0.1053, 0.6914, 0.1053, 0.6914, 0.4917, 0.657, 0.4917, 0.657, 0.1053, 0.657, 0.1053, 0.657, 0.4917, 0.6099, 0.4917, 0.6099, 0.1053, 0.3176, 0.4917, 0.3176, 0.1053, 0.3303, 0.1053, 0.3303, 0.4917, 0.3303, 0.4917, 0.3303, 0.1053, 0.3647, 0.1053, 0.3647, 0.4917, 0.3647, 0.4917, 0.3647, 0.1053, 0.4118, 0.1053, 0.4118, 0.4917, 0.3176, 0.1053, 0.3176, 0.1053, 0.3176, 0.1053, 0.3176, 0.1053, 0.3176, 0.1053, 0.3176, 0.1053, 0.3176, 0.1053, 0.3176, 0.1053, 0.3176, 0.1053, 0.3176, 0.1053, 0.3176, 0.1053, 0.3176, 0.1053, 0.3176, 0.1053, 0.3176, 0.1053, 0.3176, 0.1053, 0.3176, 0.1053, 0.3176, 0.1053, 0.3176, 0.1053, 0.3176, 0.1053, 0.3176, 0.1053, 0.3176, 0.1053, 0.3176, 0.1053, 0.3176, 0.1053, 0.3176, 0.1053, 0.3176, 0.1053, 0.3176, 0.1053, 0.3176, 0.1053, 0.3176, 0.1053, 0.3176, 0.1053, 0.3176, 0.1053, 0.3176, 0.1162, 0.3176, 0.1162, 0.3176, 0.1162, 0.3176, 0.1162, 0.3176, 0.1271, 0.3176, 0.1271, 0.3176, 0.1053, 0.3176, 0.1053, 0.3176, 0.1053, 0.3176, 0.1053, 0.3176, 0.1053, 0.3176, 0.1053, 0.3176, 0.1053, 0.3176, 0.1053, 0.3176, 0.1053, 0.3176, 0.1053, 0.3176, 0.1053, 0.3176, 0.1053, 0.3176, 0.1053, 0.3176, 0.1053, 0.3176, 0.1053, 0.3176, 0.1053, 0.3176, 0.1053, 0.3176, 0.1053, 0.3176, 0.1053, 0.3176, 0.1053, 0.3176, 0.1053, 0.3176, 0.1053, 0.3176, 0.4917, 0.3176, 0.4917, 0.3176, 0.1053, 0.3176, 0.1053, 0.3176, 0.1053, 0.3176, 0.1053, 0.4118, 0.1053, 0.6099, 0.1053, 0.6099, 0.4917, 0.4118, 0.4917, 0.3176, 0.1053, 0.3176, 0.1053, 0.3176, 0.1053, 0.3176, 0.1053, 0.3176, 0.4917, 0.3176, 0.1271, 0.3176, 0.1271, 0.3176, 0.4917, 0.3176, 0.1053, 0.3176, 0.1053, 0.3176, 0.1053, 0.3176, 0.1053, 0.3176, 0.1053, 0.3176, 0.1053, 0.3176, 0.1053, 0.3176, 0.1053, 0.7041, 0.1053, 0.7041, 0.1053, 0.7041, 0.4917, 0.7041, 0.4917, 0.7041, 0.1053, 0.7041, 0.4917, 0.6914, 0.4917, 0.6914, 0.1053, 0.6914, 0.1053, 0.6914, 0.4917, 0.657, 0.4917, 0.657, 0.1053, 0.657, 0.1053, 0.657, 0.4917, 0.6099, 0.4917, 0.6099, 0.1053, 0.3176, 0.4917, 0.3176, 0.1053, 0.3303, 0.1053, 0.3303, 0.4917, 0.3303, 0.4917, 0.3303, 0.1053, 0.3647, 0.1053, 0.3647, 0.4917, 0.3647, 0.4917, 0.3647, 0.1053, 0.4118, 0.1053, 0.4118, 0.4917, 0.3176, 0.1053, 0.3176, 0.1053, 0.3176, 0.1053, 0.3176, 0.1053, 0.3176, 0.1053, 0.3176, 0.1053, 0.3176, 0.1053, 0.3176, 0.1053, 0.3176, 0.1053, 0.3176, 0.1053, 0.3176, 0.1053, 0.3176, 0.1053, 0.3176, 0.1053, 0.3176, 0.1053, 0.3176, 0.1053, 0.3176, 0.1053, 0.3176, 0.1053, 0.3176, 0.1053, 0.3176, 0.1053, 0.3176, 0.1053, 0.3176, 0.1053, 0.3176, 0.1053, 0.3176, 0.1053, 0.3176, 0.1053, 0.3176, 0.1053, 0.3176, 0.1053, 0.3176, 0.1053, 0.3176, 0.1053, 0.3176, 0.1053, 0.3176, 0.1053, 0.3176, 0.1162, 0.3176, 0.1162, 0.3176, 0.1162, 0.3176, 0.1162, 0.3176, 0.1271, 0.3176, 0.1271, 0.3176, 0.1053, 0.3176, 0.1053, 0.3176, 0.1053, 0.3176, 0.1053, 0.3176, 0.1053, 0.3176, 0.1053, 0.3176, 0.1053, 0.3176, 0.1053, 0.3176, 0.1053, 0.3176, 0.1053, 0.3176, 0.1053, 0.3176, 0.1053, 0.3176, 0.1053, 0.3176, 0.1053, 0.3176, 0.1053, 0.3176, 0.1053, 0.3176, 0.1053, 0.3176, 0.1053, 0.3176, 0.1053, 0.3176, 0.1053, 0.3176, 0.1053, 0.3176, 0.1053, 0.3176, 0.4917, 0.3176, 0.4917, 0.3176, 0.1053, 0.3176, 0.1053, 0.3176, 0.1053, 0.3176, 0.1053, 0.4118, 0.1053, 0.6099, 0.1053, 0.6099, 0.4917, 0.4118, 0.4917, 0.3176, 0.1053, 0.3176, 0.1053, 0.3176, 0.1053, 0.3176, 0.1053, 0.3176, 0.4917, 0.3176, 0.1271, 0.3176, 0.1271, 0.3176, 0.4917, 0.3176, 0.1053, 0.3176, 0.1053, 0.3176, 0.1053, 0.3176, 0.1053, 0.3176, 0.1053, 0.3176, 0.1053, 0.3176, 0.1053, 0.3176, 0.1053, 0.7041, 0.1053, 0.7041, 0.1053, 0.7041, 0.4917, 0.7041, 0.4917, 0.7041, 0.1053, 0.7041, 0.4917, 0.6914, 0.4917, 0.6914, 0.1053, 0.6914, 0.1053, 0.6914, 0.4917, 0.657, 0.4917, 0.657, 0.1053, 0.657, 0.1053, 0.657, 0.4917, 0.6099, 0.4917, 0.6099, 0.1053, 0.3176, 0.4917, 0.3176, 0.1053, 0.3303, 0.1053, 0.3303, 0.4917, 0.3303, 0.4917, 0.3303, 0.1053, 0.3647, 0.1053, 0.3647, 0.4917, 0.3647, 0.4917, 0.3647, 0.1053, 0.4118, 0.1053, 0.4118, 0.4917, 0.3176, 0.1053, 0.3176, 0.1053, 0.3176, 0.1053, 0.3176, 0.1053, 0.3176, 0.1053, 0.3176, 0.1053, 0.3176, 0.1053, 0.3176, 0.1053, 0.3176, 0.1053, 0.3176, 0.1053, 0.3176, 0.1053, 0.3176, 0.1053, 0.3176, 0.1053, 0.3176, 0.1053, 0.3176, 0.1053, 0.3176, 0.1053, 0.3176, 0.1053, 0.3176, 0.1053, 0.3176, 0.1053, 0.3176, 0.1053, 0.3176, 0.1053, 0.3176, 0.1053, 0.3176, 0.1053, 0.3176, 0.1053, 0.3176, 0.1053, 0.3176, 0.1053, 0.3176, 0.1053, 0.3176, 0.1053, 0.3176, 0.1053, 0.3176, 0.1053, 0.3176, 0.1162, 0.3176, 0.1162, 0.3176, 0.1162, 0.3176, 0.1162, 0.3176, 0.1271, 0.3176, 0.1271, 0.3176, 0.1053, 0.3176, 0.1053, 0.3176, 0.1053, 0.3176, 0.1053, 0.3176, 0.1053, 0.3176, 0.1053, 0.3176, 0.1053, 0.3176, 0.1053, 0.3176, 0.1053, 0.3176, 0.1053, 0.3176, 0.1053, 0.3176, 0.1053, 0.3176, 0.1053, 0.3176, 0.1053, 0.3176, 0.1053, 0.3176, 0.1053, 0.3176, 0.1053, 0.3176, 0.1053, 0.3176, 0.1053, 0.3176, 0.1053, 0.3176, 0.1053, 0.3176, 0.1053, 0.3176, 0.4917, 0.3176, 0.4917, 0.3176, 0.1053, 0.3176, 0.1053, 0.3176, 0.1053, 0.3176, 0.1053, 0.4118, 0.1053, 0.6099, 0.1053, 0.6099, 0.4917, 0.4118, 0.4917, 0.3176, 0.1053, 0.3176, 0.1053, 0.3176, 0.1053, 0.3176, 0.1053, 0.3176, 0.4917, 0.3176, 0.1271, 0.3176, 0.1271, 0.3176, 0.4917, 0.3176, 0.1053, 0.3176, 0.1053, 0.3176, 0.1053, 0.3176, 0.1053, 0.3176, 0.1053, 0.3176, 0.1053, 0.3176, 0.1053, 0.3176, 0.1053, 0.7041, 0.1053, 0.7041, 0.1053, 0.7041, 0.4917, 0.7041, 0.4917, 0.7041, 0.1053, 0.7041, 0.4917, 0.6914, 0.4917, 0.6914, 0.1053, 0.6914, 0.1053, 0.6914, 0.4917, 0.657, 0.4917, 0.657, 0.1053, 0.657, 0.1053, 0.657, 0.4917, 0.6099, 0.4917, 0.6099, 0.1053, 0.3176, 0.4917, 0.3176, 0.1053, 0.3303, 0.1053, 0.3303, 0.4917, 0.3303, 0.4917, 0.3303, 0.1053, 0.3647, 0.1053, 0.3647, 0.4917, 0.3647, 0.4917, 0.3647, 0.1053, 0.4118, 0.1053, 0.4118, 0.4917, 0.3176, 0.1053, 0.3176, 0.1053, 0.3176, 0.1053, 0.3176, 0.1053, 0.3176, 0.1053, 0.3176, 0.1053, 0.3176, 0.1053, 0.3176, 0.1053, 0.3176, 0.1053, 0.3176, 0.1053, 0.3176, 0.1053, 0.3176, 0.1053, 0.3176, 0.1053, 0.3176, 0.1053, 0.3176, 0.1053, 0.3176, 0.1053, 0.3176, 0.1053, 0.3176, 0.1053, 0.3176, 0.1053, 0.3176, 0.1053, 0.3176, 0.1053, 0.3176, 0.1053, 0.3176, 0.1053, 0.3176, 0.1053, 0.3176, 0.1053, 0.3176, 0.1053, 0.3176, 0.1053, 0.3176, 0.1053, 0.3176, 0.1053, 0.3176, 0.1053, 0.3176, 0.1162, 0.3176, 0.1162, 0.3176, 0.1162, 0.3176, 0.1162, 0.3176, 0.1271, 0.3176, 0.1271, 0.3176, 0.1053, 0.3176, 0.1053, 0.3176, 0.1053, 0.3176, 0.1053, 0.3176, 0.1053, 0.3176, 0.1053, 0.3176, 0.1053, 0.3176, 0.1053, 0.3176, 0.1053, 0.3176, 0.1053, 0.3176, 0.1053, 0.3176, 0.1053, 0.3176, 0.1053, 0.3176, 0.1053, 0.3176, 0.1053, 0.3176, 0.1053, 0.3176, 0.1053, 0.3176, 0.1053, 0.3176, 0.1053, 0.3176, 0.1053, 0.3176, 0.1053, 0.3176, 0.1053, 0.3176, 0.4917, 0.3176, 0.4917, 0.3176, 0.1053, 0.3176, 0.1053, 0.3176, 0.1053, 0.3176, 0.1053, 0.4118, 0.1053, 0.6099, 0.1053, 0.6099, 0.4917, 0.4118, 0.4917, 0.3176, 0.1053, 0.3176, 0.1053, 0.3176, 0.1053, 0.3176, 0.1053, 0.3176, 0.4917, 0.3176, 0.1271, 0.3176, 0.1271, 0.3176, 0.4917, 0.3176, 0.1053, 0.3176, 0.1053, 0.3176, 0.1053, 0.3176, 0.1053, 0.3176, 0.1053, 0.3176, 0.1053, 0.3176, 0.1053, 0.3176, 0.1053, 0.7041, 0.1053, 0.7041, 0.1053, 0.7041, 0.4917, 0.7041, 0.4917, 0.7041, 0.1053, 0.7041, 0.4917, 0.6914, 0.4917, 0.6914, 0.1053, 0.6914, 0.1053, 0.6914, 0.4917, 0.657, 0.4917, 0.657, 0.1053, 0.657, 0.1053, 0.657, 0.4917, 0.6099, 0.4917, 0.6099, 0.1053, 0.3176, 0.4917, 0.3176, 0.1053, 0.3303, 0.1053, 0.3303, 0.4917, 0.3303, 0.4917, 0.3303, 0.1053, 0.3647, 0.1053, 0.3647, 0.4917, 0.3647, 0.4917, 0.3647, 0.1053, 0.4118, 0.1053, 0.4118, 0.4917, 0.3176, 0.1053, 0.3176, 0.1053, 0.3176, 0.1053, 0.3176, 0.1053, 0.3176, 0.1053, 0.3176, 0.1053, 0.3176, 0.1053, 0.3176, 0.1053, 0.3176, 0.1053, 0.3176, 0.1053, 0.3176, 0.1053, 0.3176, 0.1053, 0.3176, 0.1053, 0.3176, 0.1053, 0.3176, 0.1053, 0.3176, 0.1053, 0.3176, 0.1053, 0.3176, 0.1053, 0.3176, 0.1053, 0.3176, 0.1053, 0.3176, 0.1053, 0.3176, 0.1053, 0.3176, 0.1053, 0.3176, 0.1053, 0.3176, 0.1053, 0.3176, 0.1053, 0.3176, 0.1053, 0.3176, 0.1053, 0.3176, 0.1053, 0.3176, 0.1053, 0.3176, 0.1162, 0.3176, 0.1162, 0.3176, 0.1162, 0.3176, 0.1162, 0.3176, 0.1271, 0.3176, 0.1271, 0.3176, 0.1053, 0.3176, 0.1053, 0.3176, 0.1053, 0.3176, 0.1053, 0.3176, 0.1053, 0.3176, 0.1053, 0.3176, 0.1053, 0.3176, 0.1053, 0.3176, 0.1053, 0.3176, 0.1053, 0.3176, 0.1053, 0.3176, 0.1053, 0.3176, 0.1053, 0.3176, 0.1053, 0.3176, 0.1053, 0.3176, 0.1053, 0.3176, 0.1053, 0.3176, 0.1053, 0.3176, 0.1053, 0.3176, 0.1053, 0.3176, 0.1053, 0.3176, 0.1053, 0.3176, 0.4917, 0.3176, 0.4917, 0.3176, 0.1053, 0.3176, 0.1053, 0.3176, 0.1053, 0.3176, 0.1053, 0.4118, 0.1053, 0.6099, 0.1053, 0.6099, 0.4917, 0.4118, 0.4917, 0.3176, 0.1053, 0.3176, 0.1053, 0.3176, 0.1053, 0.3176, 0.1053, 0.3176, 0.4917, 0.3176, 0.1271, 0.3176, 0.1271, 0.3176, 0.4917, 0.3176, 0.1053, 0.3176, 0.1053, 0.3176, 0.1053, 0.3176, 0.1053, 0.3176, 0.1053, 0.3176, 0.1053, 0.3176, 0.1053, 0.3176, 0.1053, 0.7041, 0.1053, 0.7041, 0.1053, 0.7041, 0.4917, 0.7041, 0.4917, 0.7041, 0.1053, 0.7041, 0.4917, 0.6914, 0.4917, 0.6914, 0.1053, 0.6914, 0.1053, 0.6914, 0.4917, 0.657, 0.4917, 0.657, 0.1053, 0.657, 0.1053, 0.657, 0.4917, 0.6099, 0.4917, 0.6099, 0.1053, 0.3176, 0.4917, 0.3176, 0.1053, 0.3303, 0.1053, 0.3303, 0.4917, 0.3303, 0.4917, 0.3303, 0.1053, 0.3647, 0.1053, 0.3647, 0.4917, 0.3647, 0.4917, 0.3647, 0.1053, 0.4118, 0.1053, 0.4118, 0.4917, 0.3176, 0.1053, 0.3176, 0.1053, 0.3176, 0.1053, 0.3176, 0.1053, 0.3176, 0.1053, 0.3176, 0.1053, 0.3176, 0.1053, 0.3176, 0.1053, 0.3176, 0.1053, 0.3176, 0.1053, 0.3176, 0.1053, 0.3176, 0.1053, 0.3176, 0.1053, 0.3176, 0.1053, 0.3176, 0.1053, 0.3176, 0.1053, 0.3176, 0.1053, 0.3176, 0.1053, 0.3176, 0.1053, 0.3176, 0.1053, 0.3176, 0.1053, 0.3176, 0.1053, 0.3176, 0.1053, 0.3176, 0.1053, 0.3176, 0.1053, 0.3176, 0.1053, 0.3176, 0.1053, 0.3176, 0.1053, 0.3176, 0.1053, 0.3176, 0.1053, 0.3176, 0.1162, 0.3176, 0.1162, 0.3176, 0.1162, 0.3176, 0.1162, 0.3176, 0.1271, 0.3176, 0.1271, 0.3176, 0.1053, 0.3176, 0.1053, 0.3176, 0.1053, 0.3176, 0.1053, 0.3176, 0.1053, 0.3176, 0.1053, 0.3176, 0.1053, 0.3176, 0.1053, 0.3176, 0.1053, 0.3176, 0.1053, 0.3176, 0.1053, 0.3176, 0.1053, 0.3176, 0.1053, 0.3176, 0.1053, 0.3176, 0.1053, 0.3176, 0.1053, 0.3176, 0.1053, 0.3176, 0.1053, 0.3176, 0.1053, 0.3176, 0.1053, 0.3176, 0.1053, 0.3176, 0.1053, 0.3176, 0.4917, 0.3176, 0.4917, 0.3176, 0.1053, 0.3176, 0.1053, 0.3176, 0.1053, 0.3176, 0.1053, 0.4118, 0.1053, 0.6099, 0.1053, 0.6099, 0.4917, 0.4118, 0.4917, 0.3176, 0.1053, 0.3176, 0.1053, 0.3176, 0.1053, 0.3176, 0.1053, 0.3176, 0.4917, 0.3176, 0.1271, 0.3176, 0.1271, 0.3176, 0.4917, 0.3176, 0.1053, 0.3176, 0.1053, 0.3176, 0.1053, 0.3176, 0.1053, 0.3176, 0.1053, 0.3176, 0.1053, 0.3176, 0.1053, 0.3176, 0.1053, 0.7041, 0.1053, 0.7041, 0.1053, 0.7041, 0.4917, 0.7041, 0.4917, 0.7041, 0.1053, 0.7041, 0.4917, 0.6914, 0.4917, 0.6914, 0.1053, 0.6914, 0.1053, 0.6914, 0.4917, 0.657, 0.4917, 0.657, 0.1053, 0.657, 0.1053, 0.657, 0.4917, 0.6099, 0.4917, 0.6099, 0.1053, 0.3176, 0.4917, 0.3176, 0.1053, 0.3303, 0.1053, 0.3303, 0.4917, 0.3303, 0.4917, 0.3303, 0.1053, 0.3647, 0.1053, 0.3647, 0.4917, 0.3647, 0.4917, 0.3647, 0.1053, 0.4118, 0.1053, 0.4118, 0.4917, 0.3176, 0.1053, 0.3176, 0.1053, 0.3176, 0.1053, 0.3176, 0.1053, 0.3176, 0.1053, 0.3176, 0.1053, 0.3176, 0.1053, 0.3176, 0.1053, 0.3176, 0.1053, 0.3176, 0.1053, 0.3176, 0.1053, 0.3176, 0.1053, 0.3176, 0.1053, 0.3176, 0.1053, 0.3176, 0.1053, 0.3176, 0.1053, 0.3176, 0.1053, 0.3176, 0.1053, 0.3176, 0.1053, 0.3176, 0.1053, 0.3176, 0.1053, 0.3176, 0.1053, 0.3176, 0.1053, 0.3176, 0.1053, 0.3176, 0.1053, 0.3176, 0.1053, 0.3176, 0.1053, 0.3176, 0.1053, 0.3176, 0.1053, 0.3176, 0.1053, 0.3176, 0.1162, 0.3176, 0.1162, 0.3176, 0.1162, 0.3176, 0.1162, 0.3176, 0.1271, 0.3176, 0.1271, 0.3176, 0.1053, 0.3176, 0.1053, 0.3176, 0.1053, 0.3176, 0.1053, 0.3176, 0.1053, 0.3176, 0.1053, 0.3176, 0.1053, 0.3176, 0.1053, 0.3176, 0.1053, 0.3176, 0.1053, 0.3176, 0.1053, 0.3176, 0.1053, 0.3176, 0.1053, 0.3176, 0.1053, 0.3176, 0.1053, 0.3176, 0.1053, 0.3176, 0.1053, 0.3176, 0.1053, 0.3176, 0.1053, 0.3176, 0.1053, 0.3176, 0.1053, 0.3176, 0.1053, 0.3176, 0.4917, 0.3176, 0.4917, 0.3176, 0.1053, 0.3176, 0.1053, 0.3176, 0.1053, 0.3176, 0.1053, 0.4118, 0.1053, 0.6099, 0.1053, 0.6099, 0.4917, 0.4118, 0.4917, 0.3176, 0.1053, 0.3176, 0.1053, 0.3176, 0.1053, 0.3176, 0.1053, 0.3176, 0.4917, 0.3176, 0.1271, 0.3176, 0.1271, 0.3176, 0.4917, 0.3176, 0.1053, 0.3176, 0.1053, 0.3176, 0.1053, 0.3176, 0.1053, 0.3176, 0.1053, 0.3176, 0.1053, 0.3176, 0.1053, 0.3176, 0.1053, 0.7041, 0.1053, 0.7041, 0.1053, 0.7041, 0.4917, 0.7041, 0.4917, 0.7041, 0.1053, 0.7041, 0.4917, 0.6914, 0.4917, 0.6914, 0.1053, 0.6914, 0.1053, 0.6914, 0.4917, 0.657, 0.4917, 0.657, 0.1053, 0.657, 0.1053, 0.657, 0.4917, 0.6099, 0.4917, 0.6099, 0.1053, 0.3176, 0.4917, 0.3176, 0.1053, 0.3303, 0.1053, 0.3303, 0.4917, 0.3303, 0.4917, 0.3303, 0.1053, 0.3647, 0.1053, 0.3647, 0.4917, 0.3647, 0.4917, 0.3647, 0.1053, 0.4118, 0.1053, 0.4118, 0.4917, 0.3176, 0.1053, 0.3176, 0.1053, 0.3176, 0.1053, 0.3176, 0.1053, 0.3176, 0.1053, 0.3176, 0.1053, 0.3176, 0.1053, 0.3176, 0.1053, 0.3176, 0.1053, 0.3176, 0.1053, 0.3176, 0.1053, 0.3176, 0.1053, 0.3176, 0.1053, 0.3176, 0.1053, 0.3176, 0.1053, 0.3176, 0.1053, 0.3176, 0.1053, 0.3176, 0.1053, 0.3176, 0.1053, 0.3176, 0.1053, 0.3176, 0.1053, 0.3176, 0.1053, 0.3176, 0.1053, 0.3176, 0.1053, 0.3176, 0.1053, 0.3176, 0.1053, 0.3176, 0.1053, 0.3176, 0.1053, 0.3176, 0.1053, 0.3176, 0.1053, 0.3176, 0.1162, 0.3176, 0.1162, 0.3176, 0.1162, 0.3176, 0.1162, 0.3176, 0.1271, 0.3176, 0.1271, 0.3176, 0.1053, 0.3176, 0.1053, 0.3176, 0.1053, 0.3176, 0.1053, 0.3176, 0.1053, 0.3176, 0.1053, 0.3176, 0.1053, 0.3176, 0.1053, 0.3176, 0.1053, 0.3176, 0.1053, 0.3176, 0.1053, 0.3176, 0.1053, 0.3176, 0.1053, 0.3176, 0.1053, 0.3176, 0.1053, 0.3176, 0.1053, 0.3176, 0.1053, 0.3176, 0.1053, 0.3176, 0.1053, 0.3176, 0.1053, 0.3176, 0.1053, 0.3176, 0.1053, 0.3176, 0.4917, 0.3176, 0.4917, 0.3176, 0.1053, 0.3176, 0.1053, 0.3176, 0.1053, 0.3176, 0.1053, 0.4118, 0.1053, 0.6099, 0.1053, 0.6099, 0.4917, 0.4118, 0.4917, 0.3176, 0.1053, 0.3176, 0.1053, 0.3176, 0.1053, 0.3176, 0.1053, 0.3176, 0.4917, 0.3176, 0.1271, 0.3176, 0.1271, 0.3176, 0.4917, 0.3176, 0.1053, 0.3176, 0.1053, 0.3176, 0.1053, 0.3176, 0.1053, 0.3176, 0.1053, 0.3176, 0.1053, 0.3176, 0.1053, 0.3176, 0.1053, 0.7041, 0.1053, 0.7041, 0.1053, 0.7041, 0.4917, 0.7041, 0.4917, 0.7041, 0.1053, 0.7041, 0.4917, 0.6914, 0.4917, 0.6914, 0.1053, 0.6914, 0.1053, 0.6914, 0.4917, 0.657, 0.4917, 0.657, 0.1053, 0.657, 0.1053, 0.657, 0.4917, 0.6099, 0.4917, 0.6099, 0.1053, 0.3176, 0.4917, 0.3176, 0.1053, 0.3303, 0.1053, 0.3303, 0.4917, 0.3303, 0.4917, 0.3303, 0.1053, 0.3647, 0.1053, 0.3647, 0.4917, 0.3647, 0.4917, 0.3647, 0.1053, 0.4118, 0.1053, 0.4118, 0.4917, 0.3176, 0.1053, 0.3176, 0.1053, 0.3176, 0.1053, 0.3176, 0.1053, 0.3176, 0.1053, 0.3176, 0.1053, 0.3176, 0.1053, 0.3176, 0.1053, 0.3176, 0.1053, 0.3176, 0.1053, 0.3176, 0.1053, 0.3176, 0.1053, 0.3176, 0.1053, 0.3176, 0.1053, 0.3176, 0.1053, 0.3176, 0.1053, 0.3176, 0.1053, 0.3176, 0.1053, 0.3176, 0.1053, 0.3176, 0.1053, 0.3176, 0.1053, 0.3176, 0.1053, 0.3176, 0.1053, 0.3176, 0.1053, 0.3176, 0.1053, 0.3176, 0.1053, 0.3176, 0.1053, 0.3176, 0.1053, 0.3176, 0.1053, 0.3176, 0.1053, 0.3176, 0.1162, 0.3176, 0.1162, 0.3176, 0.1162, 0.3176, 0.1162, 0.3176, 0.1271, 0.3176, 0.1271, 0.3176, 0.1053, 0.3176, 0.1053, 0.3176, 0.1053, 0.3176, 0.1053, 0.3176, 0.1053, 0.3176, 0.1053, 0.3176, 0.1053, 0.3176, 0.1053, 0.3176, 0.1053, 0.3176, 0.1053, 0.3176, 0.1053, 0.3176, 0.1053, 0.3176, 0.1053, 0.3176, 0.1053, 0.3176, 0.1053, 0.3176, 0.1053, 0.3176, 0.1053, 0.3176, 0.1053, 0.3176, 0.1053, 0.3176, 0.1053, 0.3176, 0.1053, 0.3176, 0.1053, 0.3176, 0.4917, 0.3176, 0.4917, 0.3176, 0.1053, 0.3176, 0.1053, 0.3176, 0.1053, 0.3176, 0.1053, 0.4118, 0.1053, 0.6099, 0.1053, 0.6099, 0.4917, 0.4118, 0.4917, 0.3176, 0.1053, 0.3176, 0.1053, 0.3176, 0.1053, 0.3176, 0.1053, 0.3176, 0.4917, 0.3176, 0.1271, 0.3176, 0.1271, 0.3176, 0.4917, 0.3176, 0.1053, 0.3176, 0.1053, 0.3176, 0.1053, 0.3176, 0.1053, 0.3176, 0.1053, 0.3176, 0.1053, 0.3176, 0.1053, 0.3176, 0.1053, 0.7041, 0.1053, 0.7041, 0.1053, 0.7041, 0.4917, 0.7041, 0.4917, 0.7041, 0.1053, 0.7041, 0.4917, 0.6914, 0.4917, 0.6914, 0.1053, 0.6914, 0.1053, 0.6914, 0.4917, 0.657, 0.4917, 0.657, 0.1053, 0.657, 0.1053, 0.657, 0.4917, 0.6099, 0.4917, 0.6099, 0.1053, 0.3176, 0.4917, 0.3176, 0.1053, 0.3303, 0.1053, 0.3303, 0.4917, 0.3303, 0.4917, 0.3303, 0.1053, 0.3647, 0.1053, 0.3647, 0.4917, 0.3647, 0.4917, 0.3647, 0.1053, 0.4118, 0.1053, 0.4118, 0.4917, 0.3176, 0.1053, 0.3176, 0.1053, 0.3176, 0.1053, 0.3176, 0.1053, 0.3176, 0.1053, 0.3176, 0.1053, 0.3176, 0.1053, 0.3176, 0.1053, 0.3176, 0.1053, 0.3176, 0.1053, 0.3176, 0.1053, 0.3176, 0.1053, 0.3176, 0.1053, 0.3176, 0.1053, 0.3176, 0.1053, 0.3176, 0.1053, 0.3176, 0.1053, 0.3176, 0.1053, 0.3176, 0.1053, 0.3176, 0.1053, 0.3176, 0.1053, 0.3176, 0.1053, 0.3176, 0.1053, 0.3176, 0.1053, 0.3176, 0.1053, 0.3176, 0.1053, 0.3176, 0.1053, 0.3176, 0.1053, 0.3176, 0.1053, 0.3176, 0.1053, 0.3176, 0.1162, 0.3176, 0.1162, 0.3176, 0.1162, 0.3176, 0.1162, 0.3176, 0.1271, 0.3176, 0.1271, 0.3176, 0.1053, 0.3176, 0.1053, 0.3176, 0.1053, 0.3176, 0.1053, 0.3176, 0.1053, 0.3176, 0.1053, 0.3176, 0.1053, 0.3176, 0.1053, 0.3176, 0.1053, 0.3176, 0.1053, 0.3176, 0.1053, 0.3176, 0.1053, 0.3176, 0.1053, 0.3176, 0.1053, 0.3176, 0.1053, 0.3176, 0.1053, 0.3176, 0.1053, 0.3176, 0.4917, 0.3176, 0.4917, 0.3176, 0.4917, 0.3176, 0.1053, 0.3176, 0.4917, 0.3176, 0.4917, 0.3176, 0.4917, 0.3176, 0.1053, 0.3176, 0.4917, 0.3176, 0.4917, 0.3176, 0.4917, 0.3176, 0.1053, 0.3176, 0.4917, 0.3176, 0.4917, 0.3176, 0.4917, 0.3176, 0.1053, 0.3176, 0.4917, 0.3176, 0.4917, 0.3176, 0.4917, 0.3176, 0.1053, 0.3176, 0.4917, 0.3176, 0.4917, 0.3176, 0.4917, 0.3176, 0.1053, 0.3176, 0.4917, 0.3176, 0.4917, 0.3176, 0.4917, 0.3176, 0.1053, 0.3176, 0.4917, 0.3176, 0.4917, 0.3176, 0.4917, 0.3176, 0.1053, 0.3176, 0.4917, 0.3176, 0.4917, 0.3176, 0.4917, 0.3176, 0.1053, 0.3176, 0.4917, 0.3176, 0.4917, 0.3176, 0.4917])
_uv.active_render = True
_uv = me_plane.uv_layers.new(name='UVMapEdge')
_uv.uv.foreach_set('vector', [0.4114, 0.1, 0.2341, 0.1, 0.2341, 0.0, 0.4114, 0.0, 0.0, 0.0, 0.0, 0.0, 0.0, 0.1, 0.0, 0.1, 0.5886, 0.0, 0.7659, 0.0, 0.7659, 0.1, 0.5886, 0.1, 0.01384, 0.0, 0.04294, 0.0, 0.04294, 0.1, 0.01384, 0.1, 0.4114, 0.1, 0.4114, 0.0, 0.5886, 0.0, 0.5886, 0.1, 1.0, 0.1, 1.0, 0.1, 1.0, 0.0, 1.0, 0.0, 0.9294, 0.0, 0.9294, 0.1, 0.7659, 0.1, 0.7659, 0.0, 0.9862, 0.0, 0.9862, 0.1, 0.9571, 0.1, 0.9571, 0.0, 0.05678, 0.0, 0.05678, 0.0, 0.05678, 0.1, 0.05678, 0.1, 0.05678, 0.0, 0.05678, 0.1, 0.05493, 0.1, 0.05493, 0.0, 0.05493, 0.0, 0.05493, 0.1, 0.04986, 0.1, 0.04986, 0.0, 0.04986, 0.0, 0.04986, 0.1, 0.04294, 0.1, 0.04294, 0.0, 0.0, 0.1, 0.0, 0.0, 0.001855, 0.0, 0.001855, 0.1, 0.001855, 0.1, 0.001855, 0.0, 0.006921, 0.0, 0.006921, 0.1, 0.006921, 0.1, 0.006921, 0.0, 0.01384, 0.0, 0.01384, 0.1, 0.07063, 0.0, 0.07063, 0.1, 0.0637, 0.1, 0.0637, 0.0, 0.0637, 0.0, 0.0637, 0.1, 0.05864, 0.1, 0.05864, 0.0, 0.05864, 0.0, 0.05864, 0.1, 0.05678, 0.1, 0.05678, 0.0, 0.9571, 0.0, 0.9571, 0.1, 0.9501, 0.1, 0.9501, 0.0, 0.9501, 0.0, 0.9501, 0.1, 0.9451, 0.1, 0.9451, 0.0, 0.9451, 0.0, 0.9451, 0.1, 0.9432, 0.1, 0.9432, 0.0, 0.9862, 0.1, 0.9862, 0.0, 0.9931, 0.0, 0.9931, 0.1, 0.9931, 0.1, 0.9931, 0.0, 0.9981, 0.0, 0.9981, 0.1, 0.9981, 0.1, 0.9981, 0.0, 1.0, 0.0, 1.0, 0.1, 0.9414, 0.0, 0.9414, 0.1, 0.9363, 0.1, 0.9363, 0.0, 0.9363, 0.0, 0.9363, 0.1, 0.9294, 0.1, 0.9294, 0.0, 0.07063, 0.0, 0.2341, 0.0, 0.2341, 0.1, 0.07063, 0.1, 0.9414, 0.1, 0.9414, 0.0, 0.9432, 0.0, 0.9432, 0.1, 0.4114, 0.2, 0.2341, 0.2, 0.2341, 0.1, 0.4114, 0.1, 0.0, 0.1, 0.0, 0.1, 0.0, 0.2, 0.0, 0.2, 0.5886, 0.1, 0.7659, 0.1, 0.7659, 0.2, 0.5886, 0.2, 0.01384, 0.1, 0.04294, 0.1, 0.04294, 0.2, 0.01384, 0.2, 0.4114, 0.2, 0.4114, 0.1, 0.5886, 0.1, 0.5886, 0.2, 1.0, 0.2, 1.0, 0.2, 1.0, 0.1, 1.0, 0.1, 0.9294, 0.1, 0.9294, 0.2, 0.7659, 0.2, 0.7659, 0.1, 0.9862, 0.1, 0.9862, 0.2, 0.9571, 0.2, 0.9571, 0.1, 0.05678, 0.1, 0.05678, 0.1, 0.05678, 0.2, 0.05678, 0.2, 0.05678, 0.1, 0.05678, 0.2, 0.05493, 0.2, 0.05493, 0.1, 0.05493, 0.1, 0.05493, 0.2, 0.04986, 0.2, 0.04986, 0.1, 0.04986, 0.1, 0.04986, 0.2, 0.04294, 0.2, 0.04294, 0.1, 0.0, 0.2, 0.0, 0.1, 0.001855, 0.1, 0.001855, 0.2, 0.001855, 0.2, 0.001855, 0.1, 0.006921, 0.1, 0.006921, 0.2, 0.006921, 0.2, 0.006921, 0.1, 0.01384, 0.1, 0.01384, 0.2, 0.07063, 0.1, 0.07063, 0.2, 0.0637, 0.2, 0.0637, 0.1, 0.0637, 0.1, 0.0637, 0.2, 0.05864, 0.2, 0.05864, 0.1, 0.05864, 0.1, 0.05864, 0.2, 0.05678, 0.2, 0.05678, 0.1, 0.9571, 0.1, 0.9571, 0.2, 0.9501, 0.2, 0.9501, 0.1, 0.9501, 0.1, 0.9501, 0.2, 0.9451, 0.2, 0.9451, 0.1, 0.9451, 0.1, 0.9451, 0.2, 0.9432, 0.2, 0.9432, 0.1, 0.9862, 0.2, 0.9862, 0.1, 0.9931, 0.1, 0.9931, 0.2, 0.9931, 0.2, 0.9931, 0.1, 0.9981, 0.1, 0.9981, 0.2, 0.9981, 0.2, 0.9981, 0.1, 1.0, 0.1, 1.0, 0.2, 0.9414, 0.1, 0.9414, 0.2, 0.9363, 0.2, 0.9363, 0.1, 0.9363, 0.1, 0.9363, 0.2, 0.9294, 0.2, 0.9294, 0.1, 0.07063, 0.1, 0.2341, 0.1, 0.2341, 0.2, 0.07063, 0.2, 0.9414, 0.2, 0.9414, 0.1, 0.9432, 0.1, 0.9432, 0.2, 0.4114, 0.3, 0.2341, 0.3, 0.2341, 0.2, 0.4114, 0.2, 0.0, 0.2, 0.0, 0.2, 0.0, 0.3, 0.0, 0.3, 0.5886, 0.2, 0.7659, 0.2, 0.7659, 0.3, 0.5886, 0.3, 0.01384, 0.2, 0.04294, 0.2, 0.04294, 0.3, 0.01384, 0.3, 0.4114, 0.3, 0.4114, 0.2, 0.5886, 0.2, 0.5886, 0.3, 1.0, 0.3, 1.0, 0.3, 1.0, 0.2, 1.0, 0.2, 0.9294, 0.2, 0.9294, 0.3, 0.7659, 0.3, 0.7659, 0.2, 0.9862, 0.2, 0.9862, 0.3, 0.9571, 0.3, 0.9571, 0.2, 0.05678, 0.2, 0.05678, 0.2, 0.05678, 0.3, 0.05678, 0.3, 0.05678, 0.2, 0.05678, 0.3, 0.05493, 0.3, 0.05493, 0.2, 0.05493, 0.2, 0.05493, 0.3, 0.04986, 0.3, 0.04986, 0.2, 0.04986, 0.2, 0.04986, 0.3, 0.04294, 0.3, 0.04294, 0.2, 0.0, 0.3, 0.0, 0.2, 0.001855, 0.2, 0.001855, 0.3, 0.001855, 0.3, 0.001855, 0.2, 0.006921, 0.2, 0.006921, 0.3, 0.006921, 0.3, 0.006921, 0.2, 0.01384, 0.2, 0.01384, 0.3, 0.07063, 0.2, 0.07063, 0.3, 0.0637, 0.3, 0.0637, 0.2, 0.0637, 0.2, 0.0637, 0.3, 0.05864, 0.3, 0.05864, 0.2, 0.05864, 0.2, 0.05864, 0.3, 0.05678, 0.3, 0.05678, 0.2, 0.9571, 0.2, 0.9571, 0.3, 0.9501, 0.3, 0.9501, 0.2, 0.9501, 0.2, 0.9501, 0.3, 0.9451, 0.3, 0.9451, 0.2, 0.9451, 0.2, 0.9451, 0.3, 0.9432, 0.3, 0.9432, 0.2, 0.9862, 0.3, 0.9862, 0.2, 0.9931, 0.2, 0.9931, 0.3, 0.9931, 0.3, 0.9931, 0.2, 0.9981, 0.2, 0.9981, 0.3, 0.9981, 0.3, 0.9981, 0.2, 1.0, 0.2, 1.0, 0.3, 0.9414, 0.2, 0.9414, 0.3, 0.9363, 0.3, 0.9363, 0.2, 0.9363, 0.2, 0.9363, 0.3, 0.9294, 0.3, 0.9294, 0.2, 0.07063, 0.2, 0.2341, 0.2, 0.2341, 0.3, 0.07063, 0.3, 0.9414, 0.3, 0.9414, 0.2, 0.9432, 0.2, 0.9432, 0.3, 0.4114, 0.4, 0.2341, 0.4, 0.2341, 0.3, 0.4114, 0.3, 0.0, 0.3, 0.0, 0.3, 0.0, 0.4, 0.0, 0.4, 0.5886, 0.3, 0.7659, 0.3, 0.7659, 0.4, 0.5886, 0.4, 0.01384, 0.3, 0.04294, 0.3, 0.04294, 0.4, 0.01384, 0.4, 0.4114, 0.4, 0.4114, 0.3, 0.5886, 0.3, 0.5886, 0.4, 1.0, 0.4, 1.0, 0.4, 1.0, 0.3, 1.0, 0.3, 0.9294, 0.3, 0.9294, 0.4, 0.7659, 0.4, 0.7659, 0.3, 0.9862, 0.3, 0.9862, 0.4, 0.9571, 0.4, 0.9571, 0.3, 0.05678, 0.3, 0.05678, 0.3, 0.05678, 0.4, 0.05678, 0.4, 0.05678, 0.3, 0.05678, 0.4, 0.05493, 0.4, 0.05493, 0.3, 0.05493, 0.3, 0.05493, 0.4, 0.04986, 0.4, 0.04986, 0.3, 0.04986, 0.3, 0.04986, 0.4, 0.04294, 0.4, 0.04294, 0.3, 0.0, 0.4, 0.0, 0.3, 0.001855, 0.3, 0.001855, 0.4, 0.001855, 0.4, 0.001855, 0.3, 0.006921, 0.3, 0.006921, 0.4, 0.006921, 0.4, 0.006921, 0.3, 0.01384, 0.3, 0.01384, 0.4, 0.07063, 0.3, 0.07063, 0.4, 0.0637, 0.4, 0.0637, 0.3, 0.0637, 0.3, 0.0637, 0.4, 0.05864, 0.4, 0.05864, 0.3, 0.05864, 0.3, 0.05864, 0.4, 0.05678, 0.4, 0.05678, 0.3, 0.9571, 0.3, 0.9571, 0.4, 0.9501, 0.4, 0.9501, 0.3, 0.9501, 0.3, 0.9501, 0.4, 0.9451, 0.4, 0.9451, 0.3, 0.9451, 0.3, 0.9451, 0.4, 0.9432, 0.4, 0.9432, 0.3, 0.9862, 0.4, 0.9862, 0.3, 0.9931, 0.3, 0.9931, 0.4, 0.9931, 0.4, 0.9931, 0.3, 0.9981, 0.3, 0.9981, 0.4, 0.9981, 0.4, 0.9981, 0.3, 1.0, 0.3, 1.0, 0.4, 0.9414, 0.3, 0.9414, 0.4, 0.9363, 0.4, 0.9363, 0.3, 0.9363, 0.3, 0.9363, 0.4, 0.9294, 0.4, 0.9294, 0.3, 0.07063, 0.3, 0.2341, 0.3, 0.2341, 0.4, 0.07063, 0.4, 0.9414, 0.4, 0.9414, 0.3, 0.9432, 0.3, 0.9432, 0.4, 0.4114, 0.5, 0.2341, 0.5, 0.2341, 0.4, 0.4114, 0.4, 0.0, 0.4, 0.0, 0.4, 0.0, 0.5, 0.0, 0.5, 0.5886, 0.4, 0.7659, 0.4, 0.7659, 0.5, 0.5886, 0.5, 0.01384, 0.4, 0.04294, 0.4, 0.04294, 0.5, 0.01384, 0.5, 0.4114, 0.5, 0.4114, 0.4, 0.5886, 0.4, 0.5886, 0.5, 1.0, 0.5, 1.0, 0.5, 1.0, 0.4, 1.0, 0.4, 0.9294, 0.4, 0.9294, 0.5, 0.7659, 0.5, 0.7659, 0.4, 0.9862, 0.4, 0.9862, 0.5, 0.9571, 0.5, 0.9571, 0.4, 0.05678, 0.4, 0.05678, 0.4, 0.05678, 0.5, 0.05678, 0.5, 0.05678, 0.4, 0.05678, 0.5, 0.05493, 0.5, 0.05493, 0.4, 0.05493, 0.4, 0.05493, 0.5, 0.04986, 0.5, 0.04986, 0.4, 0.04986, 0.4, 0.04986, 0.5, 0.04294, 0.5, 0.04294, 0.4, 0.0, 0.5, 0.0, 0.4, 0.001855, 0.4, 0.001855, 0.5, 0.001855, 0.5, 0.001855, 0.4, 0.006921, 0.4, 0.006921, 0.5, 0.006921, 0.5, 0.006921, 0.4, 0.01384, 0.4, 0.01384, 0.5, 0.07063, 0.4, 0.07063, 0.5, 0.0637, 0.5, 0.0637, 0.4, 0.0637, 0.4, 0.0637, 0.5, 0.05864, 0.5, 0.05864, 0.4, 0.05864, 0.4, 0.05864, 0.5, 0.05678, 0.5, 0.05678, 0.4, 0.9571, 0.4, 0.9571, 0.5, 0.9501, 0.5, 0.9501, 0.4, 0.9501, 0.4, 0.9501, 0.5, 0.9451, 0.5, 0.9451, 0.4, 0.9451, 0.4, 0.9451, 0.5, 0.9432, 0.5, 0.9432, 0.4, 0.9862, 0.5, 0.9862, 0.4, 0.9931, 0.4, 0.9931, 0.5, 0.9931, 0.5, 0.9931, 0.4, 0.9981, 0.4, 0.9981, 0.5, 0.9981, 0.5, 0.9981, 0.4, 1.0, 0.4, 1.0, 0.5, 0.9414, 0.4, 0.9414, 0.5, 0.9363, 0.5, 0.9363, 0.4, 0.9363, 0.4, 0.9363, 0.5, 0.9294, 0.5, 0.9294, 0.4, 0.07063, 0.4, 0.2341, 0.4, 0.2341, 0.5, 0.07063, 0.5, 0.9414, 0.5, 0.9414, 0.4, 0.9432, 0.4, 0.9432, 0.5, 0.4114, 0.6, 0.2341, 0.6, 0.2341, 0.5, 0.4114, 0.5, 0.0, 0.5, 0.0, 0.5, 0.0, 0.6, 0.0, 0.6, 0.5886, 0.5, 0.7659, 0.5, 0.7659, 0.6, 0.5886, 0.6, 0.01384, 0.5, 0.04294, 0.5, 0.04294, 0.6, 0.01384, 0.6, 0.4114, 0.6, 0.4114, 0.5, 0.5886, 0.5, 0.5886, 0.6, 1.0, 0.6, 1.0, 0.6, 1.0, 0.5, 1.0, 0.5, 0.9294, 0.5, 0.9294, 0.6, 0.7659, 0.6, 0.7659, 0.5, 0.9862, 0.5, 0.9862, 0.6, 0.9571, 0.6, 0.9571, 0.5, 0.05678, 0.5, 0.05678, 0.5, 0.05678, 0.6, 0.05678, 0.6, 0.05678, 0.5, 0.05678, 0.6, 0.05493, 0.6, 0.05493, 0.5, 0.05493, 0.5, 0.05493, 0.6, 0.04986, 0.6, 0.04986, 0.5, 0.04986, 0.5, 0.04986, 0.6, 0.04294, 0.6, 0.04294, 0.5, 0.0, 0.6, 0.0, 0.5, 0.001855, 0.5, 0.001855, 0.6, 0.001855, 0.6, 0.001855, 0.5, 0.006921, 0.5, 0.006921, 0.6, 0.006921, 0.6, 0.006921, 0.5, 0.01384, 0.5, 0.01384, 0.6, 0.07063, 0.5, 0.07063, 0.6, 0.0637, 0.6, 0.0637, 0.5, 0.0637, 0.5, 0.0637, 0.6, 0.05864, 0.6, 0.05864, 0.5, 0.05864, 0.5, 0.05864, 0.6, 0.05678, 0.6, 0.05678, 0.5, 0.9571, 0.5, 0.9571, 0.6, 0.9501, 0.6, 0.9501, 0.5, 0.9501, 0.5, 0.9501, 0.6, 0.9451, 0.6, 0.9451, 0.5, 0.9451, 0.5, 0.9451, 0.6, 0.9432, 0.6, 0.9432, 0.5, 0.9862, 0.6, 0.9862, 0.5, 0.9931, 0.5, 0.9931, 0.6, 0.9931, 0.6, 0.9931, 0.5, 0.9981, 0.5, 0.9981, 0.6, 0.9981, 0.6, 0.9981, 0.5, 1.0, 0.5, 1.0, 0.6, 0.9414, 0.5, 0.9414, 0.6, 0.9363, 0.6, 0.9363, 0.5, 0.9363, 0.5, 0.9363, 0.6, 0.9294, 0.6, 0.9294, 0.5, 0.07063, 0.5, 0.2341, 0.5, 0.2341, 0.6, 0.07063, 0.6, 0.9414, 0.6, 0.9414, 0.5, 0.9432, 0.5, 0.9432, 0.6, 0.4114, 0.7, 0.2341, 0.7, 0.2341, 0.6, 0.4114, 0.6, 0.0, 0.6, 0.0, 0.6, 0.0, 0.7, 0.0, 0.7, 0.5886, 0.6, 0.7659, 0.6, 0.7659, 0.7, 0.5886, 0.7, 0.01384, 0.6, 0.04294, 0.6, 0.04294, 0.7, 0.01384, 0.7, 0.4114, 0.7, 0.4114, 0.6, 0.5886, 0.6, 0.5886, 0.7, 1.0, 0.7, 1.0, 0.7, 1.0, 0.6, 1.0, 0.6, 0.9294, 0.6, 0.9294, 0.7, 0.7659, 0.7, 0.7659, 0.6, 0.9862, 0.6, 0.9862, 0.7, 0.9571, 0.7, 0.9571, 0.6, 0.05678, 0.6, 0.05678, 0.6, 0.05678, 0.7, 0.05678, 0.7, 0.05678, 0.6, 0.05678, 0.7, 0.05493, 0.7, 0.05493, 0.6, 0.05493, 0.6, 0.05493, 0.7, 0.04986, 0.7, 0.04986, 0.6, 0.04986, 0.6, 0.04986, 0.7, 0.04294, 0.7, 0.04294, 0.6, 0.0, 0.7, 0.0, 0.6, 0.001855, 0.6, 0.001855, 0.7, 0.001855, 0.7, 0.001855, 0.6, 0.006921, 0.6, 0.006921, 0.7, 0.006921, 0.7, 0.006921, 0.6, 0.01384, 0.6, 0.01384, 0.7, 0.07063, 0.6, 0.07063, 0.7, 0.0637, 0.7, 0.0637, 0.6, 0.0637, 0.6, 0.0637, 0.7, 0.05864, 0.7, 0.05864, 0.6, 0.05864, 0.6, 0.05864, 0.7, 0.05678, 0.7, 0.05678, 0.6, 0.9571, 0.6, 0.9571, 0.7, 0.9501, 0.7, 0.9501, 0.6, 0.9501, 0.6, 0.9501, 0.7, 0.9451, 0.7, 0.9451, 0.6, 0.9451, 0.6, 0.9451, 0.7, 0.9432, 0.7, 0.9432, 0.6, 0.9862, 0.7, 0.9862, 0.6, 0.9931, 0.6, 0.9931, 0.7, 0.9931, 0.7, 0.9931, 0.6, 0.9981, 0.6, 0.9981, 0.7, 0.9981, 0.7, 0.9981, 0.6, 1.0, 0.6, 1.0, 0.7, 0.9414, 0.6, 0.9414, 0.7, 0.9363, 0.7, 0.9363, 0.6, 0.9363, 0.6, 0.9363, 0.7, 0.9294, 0.7, 0.9294, 0.6, 0.07063, 0.6, 0.2341, 0.6, 0.2341, 0.7, 0.07063, 0.7, 0.9414, 0.7, 0.9414, 0.6, 0.9432, 0.6, 0.9432, 0.7, 0.4114, 0.8, 0.2341, 0.8, 0.2341, 0.7, 0.4114, 0.7, 0.0, 0.7, 0.0, 0.7, 0.0, 0.8, 0.0, 0.8, 0.5886, 0.7, 0.7659, 0.7, 0.7659, 0.8, 0.5886, 0.8, 0.01384, 0.7, 0.04294, 0.7, 0.04294, 0.8, 0.01384, 0.8, 0.4114, 0.8, 0.4114, 0.7, 0.5886, 0.7, 0.5886, 0.8, 1.0, 0.8, 1.0, 0.8, 1.0, 0.7, 1.0, 0.7, 0.9294, 0.7, 0.9294, 0.8, 0.7659, 0.8, 0.7659, 0.7, 0.9862, 0.7, 0.9862, 0.8, 0.9571, 0.8, 0.9571, 0.7, 0.05678, 0.7, 0.05678, 0.7, 0.05678, 0.8, 0.05678, 0.8, 0.05678, 0.7, 0.05678, 0.8, 0.05493, 0.8, 0.05493, 0.7, 0.05493, 0.7, 0.05493, 0.8, 0.04986, 0.8, 0.04986, 0.7, 0.04986, 0.7, 0.04986, 0.8, 0.04294, 0.8, 0.04294, 0.7, 0.0, 0.8, 0.0, 0.7, 0.001855, 0.7, 0.001855, 0.8, 0.001855, 0.8, 0.001855, 0.7, 0.006921, 0.7, 0.006921, 0.8, 0.006921, 0.8, 0.006921, 0.7, 0.01384, 0.7, 0.01384, 0.8, 0.07063, 0.7, 0.07063, 0.8, 0.0637, 0.8, 0.0637, 0.7, 0.0637, 0.7, 0.0637, 0.8, 0.05864, 0.8, 0.05864, 0.7, 0.05864, 0.7, 0.05864, 0.8, 0.05678, 0.8, 0.05678, 0.7, 0.9571, 0.7, 0.9571, 0.8, 0.9501, 0.8, 0.9501, 0.7, 0.9501, 0.7, 0.9501, 0.8, 0.9451, 0.8, 0.9451, 0.7, 0.9451, 0.7, 0.9451, 0.8, 0.9432, 0.8, 0.9432, 0.7, 0.9862, 0.8, 0.9862, 0.7, 0.9931, 0.7, 0.9931, 0.8, 0.9931, 0.8, 0.9931, 0.7, 0.9981, 0.7, 0.9981, 0.8, 0.9981, 0.8, 0.9981, 0.7, 1.0, 0.7, 1.0, 0.8, 0.9414, 0.7, 0.9414, 0.8, 0.9363, 0.8, 0.9363, 0.7, 0.9363, 0.7, 0.9363, 0.8, 0.9294, 0.8, 0.9294, 0.7, 0.07063, 0.7, 0.2341, 0.7, 0.2341, 0.8, 0.07063, 0.8, 0.9414, 0.8, 0.9414, 0.7, 0.9432, 0.7, 0.9432, 0.8, 0.4114, 0.9, 0.2341, 0.9, 0.2341, 0.8, 0.4114, 0.8, 0.0, 0.8, 0.0, 0.8, 0.0, 0.9, 0.0, 0.9, 0.5886, 0.8, 0.7659, 0.8, 0.7659, 0.9, 0.5886, 0.9, 0.01384, 0.8, 0.04294, 0.8, 0.04294, 0.9, 0.01384, 0.9, 0.4114, 0.9, 0.4114, 0.8, 0.5886, 0.8, 0.5886, 0.9, 1.0, 0.9, 1.0, 0.9, 1.0, 0.8, 1.0, 0.8, 0.9294, 0.8, 0.9294, 0.9, 0.7659, 0.9, 0.7659, 0.8, 0.9862, 0.8, 0.9862, 0.9, 0.9571, 0.9, 0.9571, 0.8, 0.05678, 0.8, 0.05678, 0.8, 0.05678, 0.9, 0.05678, 0.9, 0.05678, 0.8, 0.05678, 0.9, 0.05493, 0.9, 0.05493, 0.8, 0.05493, 0.8, 0.05493, 0.9, 0.04986, 0.9, 0.04986, 0.8, 0.04986, 0.8, 0.04986, 0.9, 0.04294, 0.9, 0.04294, 0.8, 0.0, 0.9, 0.0, 0.8, 0.001855, 0.8, 0.001855, 0.9, 0.001855, 0.9, 0.001855, 0.8, 0.006921, 0.8, 0.006921, 0.9, 0.006921, 0.9, 0.006921, 0.8, 0.01384, 0.8, 0.01384, 0.9, 0.07063, 0.8, 0.07063, 0.9, 0.0637, 0.9, 0.0637, 0.8, 0.0637, 0.8, 0.0637, 0.9, 0.05864, 0.9, 0.05864, 0.8, 0.05864, 0.8, 0.05864, 0.9, 0.05678, 0.9, 0.05678, 0.8, 0.9571, 0.8, 0.9571, 0.9, 0.9501, 0.9, 0.9501, 0.8, 0.9501, 0.8, 0.9501, 0.9, 0.9451, 0.9, 0.9451, 0.8, 0.9451, 0.8, 0.9451, 0.9, 0.9432, 0.9, 0.9432, 0.8, 0.9862, 0.9, 0.9862, 0.8, 0.9931, 0.8, 0.9931, 0.9, 0.9931, 0.9, 0.9931, 0.8, 0.9981, 0.8, 0.9981, 0.9, 0.9981, 0.9, 0.9981, 0.8, 1.0, 0.8, 1.0, 0.9, 0.9414, 0.8, 0.9414, 0.9, 0.9363, 0.9, 0.9363, 0.8, 0.9363, 0.8, 0.9363, 0.9, 0.9294, 0.9, 0.9294, 0.8, 0.07063, 0.8, 0.2341, 0.8, 0.2341, 0.9, 0.07063, 0.9, 0.9414, 0.9, 0.9414, 0.8, 0.9432, 0.8, 0.9432, 0.9, 0.4114, 1.0, 0.2341, 1.0, 0.2341, 0.9, 0.4114, 0.9, 0.0, 0.9, 0.0, 0.9, 0.0, 1.0, 0.0, 1.0, 0.5886, 0.9, 0.7659, 0.9, 0.7659, 1.0, 0.5886, 1.0, 0.01384, 0.9, 0.04294, 0.9, 0.04294, 1.0, 0.01384, 1.0, 0.4114, 1.0, 0.4114, 0.9, 0.5886, 0.9, 0.5886, 1.0, 1.0, 1.0, 1.0, 1.0, 1.0, 0.9, 1.0, 0.9, 0.9294, 0.9, 0.9294, 1.0, 0.7659, 1.0, 0.7659, 0.9, 0.9862, 0.9, 0.9862, 1.0, 0.9571, 1.0, 0.9571, 0.9, 0.05678, 0.9, 0.05678, 0.9, 0.05678, 1.0, 0.05678, 1.0, 0.05678, 0.9, 0.05678, 1.0, 0.05493, 1.0, 0.05493, 0.9, 0.05493, 0.9, 0.05493, 1.0, 0.04986, 1.0, 0.04986, 0.9, 0.04986, 0.9, 0.04986, 1.0, 0.04294, 1.0, 0.04294, 0.9, 0.0, 1.0, 0.0, 0.9, 0.001855, 0.9, 0.001855, 1.0, 0.001855, 1.0, 0.001855, 0.9, 0.006921, 0.9, 0.006921, 1.0, 0.006921, 1.0, 0.006921, 0.9, 0.01384, 0.9, 0.01384, 1.0, 0.07063, 0.9, 0.07063, 1.0, 0.0637, 1.0, 0.0637, 0.9, 0.0637, 0.9, 0.0637, 1.0, 0.05864, 1.0, 0.05864, 0.9, 0.05864, 0.9, 0.05864, 1.0, 0.05678, 1.0, 0.05678, 0.9, 0.9571, 0.9, 0.9571, 1.0, 0.9501, 1.0, 0.9501, 0.9, 0.9501, 0.9, 0.9501, 1.0, 0.9451, 1.0, 0.9451, 0.9, 0.9451, 0.9, 0.9451, 1.0, 0.9432, 1.0, 0.9432, 0.9, 0.9862, 1.0, 0.9862, 0.9, 0.9931, 0.9, 0.9931, 1.0, 0.9931, 1.0, 0.9931, 0.9, 0.9981, 0.9, 0.9981, 1.0, 0.9981, 1.0, 0.9981, 0.9, 1.0, 0.9, 1.0, 1.0, 0.9414, 0.9, 0.9414, 1.0, 0.9363, 1.0, 0.9363, 0.9, 0.9363, 0.9, 0.9363, 1.0, 0.9294, 1.0, 0.9294, 0.9, 0.07063, 0.9, 0.2341, 0.9, 0.2341, 1.0, 0.07063, 1.0, 0.9414, 1.0, 0.9414, 0.9, 0.9432, 0.9, 0.9432, 1.0, 0.0, 0.0, 0.0, 0.1, 1.0, 0.1, 1.0, 0.0, 0.0, 0.1, 0.0, 0.2, 1.0, 0.2, 1.0, 0.1, 0.0, 0.2, 0.0, 0.3, 1.0, 0.3, 1.0, 0.2, 0.0, 0.3, 0.0, 0.4, 1.0, 0.4, 1.0, 0.3, 0.0, 0.4, 0.0, 0.5, 1.0, 0.5, 1.0, 0.4, 0.0, 0.5, 0.0, 0.6, 1.0, 0.6, 1.0, 0.5, 0.0, 0.6, 0.0, 0.7, 1.0, 0.7, 1.0, 0.6, 0.0, 0.7, 0.0, 0.8, 1.0, 0.8, 1.0, 0.7, 0.0, 0.8, 0.0, 0.9, 1.0, 0.9, 1.0, 0.8, 0.0, 0.9, 0.0, 1.0, 1.0, 1.0, 1.0, 0.9])
me_plane.materials.append(mat_mat_road)
me_plane.materials.append(mat_mat_road_edge)
me_plane.update()

# ---- objects
ob_light = bpy.data.objects.new('Light', light_light)
ob_camera = bpy.data.objects.new('Camera', cam_camera)
ob_road = bpy.data.objects.new('Road', me_plane)

# ---- transforms, parenting, visibility, modifiers, constraints
ob_light.location = (4.076, 1.005, 57.0)
ob_light.rotation_euler = (0.6503, 0.05522, 1.866)
ob_light.lock_rotations_4d = False
ob_light.empty_display_type = 'ARROWS'
ob_light.color = (0.0, 0.0, 0.0, 0.0)
ob_light.lineart.crease_threshold = 0.0
ob_camera.location = (7.359, -6.926, 4.958)
ob_camera.rotation_euler = (1.109, 0.0, 0.8149)
ob_camera.lock_rotations_4d = False
ob_camera.empty_display_type = 'ARROWS'
ob_camera.color = (0.0, 0.0, 0.0, 0.0)
ob_camera.display_type = 'WIRE'
ob_camera.lineart.crease_threshold = 0.0
ob_road.location = (-1.289, 0.7105, 0.0)
_m = ob_road.modifiers.new('Auto Smooth', 'NODES')
_m.node_group = ng_auto_smooth
_gi = [s.identifier for s in ng_auto_smooth.interface.items_tree if s.item_type == 'SOCKET' and s.in_out == 'INPUT']
_m[_gi[1]] = 1.047  # Angle

# ---- collection membership
col_collection.objects.link(ob_light)
col_collection.objects.link(ob_camera)
col_collection.objects.link(ob_road)

# ---- scene / render settings (as saved in the file)
scene.camera = ob_camera
scene.frame_start = 1; scene.frame_end = 250; scene.frame_set(1)
scene.render.engine = 'BLENDER_EEVEE_NEXT'
scene.cycles.sampling_pattern = 'TABULATED_SOBOL'
scene.eevee.use_gtao = True
scene.view_settings.look = 'AgX - Very High Contrast'
bpy.context.view_layer.update()
